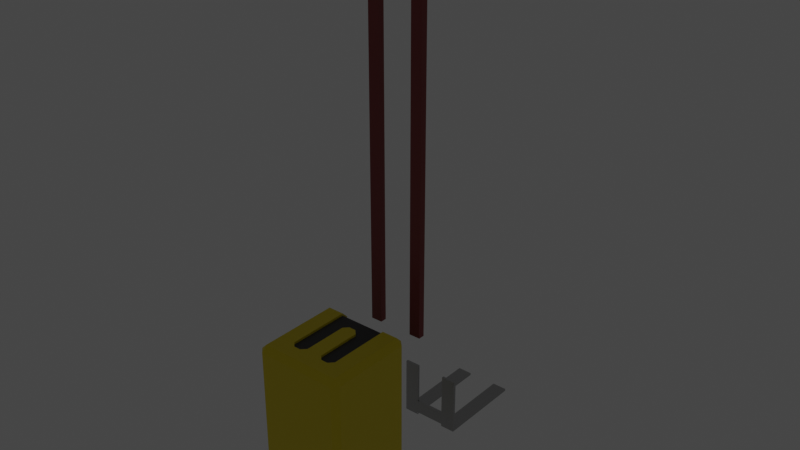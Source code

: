 # Source: Forklift.blend  (saved by Blender 3.4.6; exported with 4.5.12 LTS)
import bpy
from mathutils import Matrix  # noqa: F401  (used for matrix-valued properties, if any)

bpy.ops.wm.read_factory_settings(use_empty=True)
scene = bpy.context.scene
scene.name = 'Scene'

# ---- collections
col_collection = bpy.data.collections.new('Collection'); scene.collection.children.link(col_collection)

# ---- materials (node trees are filled in below, after node groups)
mat_body_material = bpy.data.materials.new('Body Material')
mat_body_material.use_transparent_shadow = False
mat_wheel_material = bpy.data.materials.new('Wheel Material')
mat_wheel_material.use_transparent_shadow = False
mat_fork_material = bpy.data.materials.new('Fork Material')
mat_fork_material.use_transparent_shadow = False
mat_light_material = bpy.data.materials.new('Light Material')
mat_light_material.use_transparent_shadow = False
mat_material = bpy.data.materials.new('Material')
mat_material.use_transparent_shadow = False

# ---- node groups
ng_auto_smooth = bpy.data.node_groups.new('Auto Smooth', 'GeometryNodeTree')
_s = ng_auto_smooth.interface.new_socket(name='Geometry', in_out='OUTPUT', socket_type='NodeSocketGeometry')
_s = ng_auto_smooth.interface.new_socket(name='Geometry', in_out='INPUT', socket_type='NodeSocketGeometry')
_s = ng_auto_smooth.interface.new_socket(name='Angle', in_out='INPUT', socket_type='NodeSocketFloat')
_s.subtype = 'ANGLE'
_s.min_value = 0.0
_s.max_value = 3.142
ng_auto_smooth.is_modifier = True
_N = ng_auto_smooth.nodes; _L = ng_auto_smooth.links
n0 = _N.new('NodeGroupOutput'); n0.name = 'Group Output'; n0.location = (480, -100)
n1 = _N.new('NodeGroupInput'); n1.name = 'Group Input'; n1.location = (-420, -300)
n2 = _N.new('NodeGroupInput'); n2.name = 'Group Input.001'; n2.location = (-60, -100)
n3 = _N.new('GeometryNodeSetShadeSmooth'); n3.name = 'Set Shade Smooth'; n3.location = (120, -100)
n3.domain = 'EDGE'
n4 = _N.new('GeometryNodeSetShadeSmooth'); n4.name = 'Set Shade Smooth.001'; n4.location = (300, -100)
n5 = _N.new('GeometryNodeInputMeshEdgeAngle'); n5.name = 'Edge Angle'; n5.location = (-420, -220)
n6 = _N.new('GeometryNodeInputEdgeSmooth'); n6.name = 'Is Edge Smooth'; n6.location = (-60, -160)
n7 = _N.new('GeometryNodeInputShadeSmooth'); n7.name = 'Is Face Smooth'; n7.location = (-240, -340)
n8 = _N.new('FunctionNodeBooleanMath'); n8.name = 'Boolean Math'; n8.location = (-60, -220)
n9 = _N.new('FunctionNodeCompare'); n9.name = 'Compare'; n9.location = (-240, -180)
n9.operation = 'LESS_EQUAL'
_L.new(n5.outputs[0], n9.inputs[0])
_L.new(n4.outputs[0], n0.inputs[0])
_L.new(n1.outputs[1], n9.inputs[1])
_L.new(n9.outputs[0], n8.inputs[0])
_L.new(n7.outputs[0], n8.inputs[1])
_L.new(n2.outputs[0], n3.inputs[0])
_L.new(n6.outputs[0], n3.inputs[1])
_L.new(n3.outputs[0], n4.inputs[0])
_L.new(n8.outputs[0], n3.inputs[2])
n0.is_active_output = True

# ---- material node trees
mat_body_material.use_nodes = True; mat_body_material.node_tree.nodes.clear()
_N = mat_body_material.node_tree.nodes; _L = mat_body_material.node_tree.links
n0 = _N.new('ShaderNodeBsdfPrincipled'); n0.name = 'Principled BSDF'; n0.location = (10, 300)
n0.distribution = 'GGX'
n0.subsurface_method = 'RANDOM_WALK_SKIN'
n0.inputs[0].default_value = (0.8, 0.6435, 0.0, 1.0)
n0.inputs[3].default_value = 1.45
n0.inputs[27].default_value = (0.0, 0.0, 0.0, 1.0)
n0.inputs[28].default_value = 1.0
n1 = _N.new('ShaderNodeOutputMaterial'); n1.name = 'Material Output'; n1.location = (300, 300)
_L.new(n0.outputs[0], n1.inputs[0])
n1.is_active_output = True
mat_wheel_material.use_nodes = True; mat_wheel_material.node_tree.nodes.clear()
_N = mat_wheel_material.node_tree.nodes; _L = mat_wheel_material.node_tree.links
n0 = _N.new('ShaderNodeBsdfPrincipled'); n0.name = 'Principled BSDF'; n0.location = (10, 300)
n0.distribution = 'GGX'
n0.subsurface_method = 'RANDOM_WALK_SKIN'
n0.inputs[0].default_value = (0.04, 0.04, 0.04, 1.0)
n0.inputs[3].default_value = 1.45
n0.inputs[27].default_value = (0.0, 0.0, 0.0, 1.0)
n0.inputs[28].default_value = 1.0
n1 = _N.new('ShaderNodeOutputMaterial'); n1.name = 'Material Output'; n1.location = (300, 300)
_L.new(n0.outputs[0], n1.inputs[0])
n1.is_active_output = True
mat_fork_material.use_nodes = True; mat_fork_material.node_tree.nodes.clear()
_N = mat_fork_material.node_tree.nodes; _L = mat_fork_material.node_tree.links
n0 = _N.new('ShaderNodeBsdfPrincipled'); n0.name = 'Principled BSDF'; n0.location = (10, 300)
n0.distribution = 'GGX'
n0.subsurface_method = 'RANDOM_WALK_SKIN'
n0.inputs[0].default_value = (0.5225, 0.5225, 0.5225, 1.0)
n0.inputs[1].default_value = 1.0
n0.inputs[3].default_value = 1.45
n0.inputs[27].default_value = (0.0, 0.0, 0.0, 1.0)
n0.inputs[28].default_value = 1.0
n1 = _N.new('ShaderNodeOutputMaterial'); n1.name = 'Material Output'; n1.location = (300, 300)
_L.new(n0.outputs[0], n1.inputs[0])
n1.is_active_output = True
mat_light_material.use_nodes = True; mat_light_material.node_tree.nodes.clear()
_N = mat_light_material.node_tree.nodes; _L = mat_light_material.node_tree.links
n0 = _N.new('ShaderNodeBsdfPrincipled'); n0.name = 'Principled BSDF'; n0.location = (10, 300)
n0.distribution = 'GGX'
n0.subsurface_method = 'RANDOM_WALK_SKIN'
n0.inputs[3].default_value = 1.45
n0.inputs[28].default_value = 1.0
n1 = _N.new('ShaderNodeOutputMaterial'); n1.name = 'Material Output'; n1.location = (300, 300)
_L.new(n0.outputs[0], n1.inputs[0])
n1.is_active_output = True
mat_material.use_nodes = True; mat_material.node_tree.nodes.clear()
_N = mat_material.node_tree.nodes; _L = mat_material.node_tree.links
n0 = _N.new('ShaderNodeBsdfPrincipled'); n0.name = 'Principled BSDF'; n0.location = (10, 300)
n0.distribution = 'GGX'
n0.subsurface_method = 'RANDOM_WALK_SKIN'
n0.inputs[0].default_value = (0.2478, 0.03877, 0.03677, 1.0)
n0.inputs[3].default_value = 1.45
n0.inputs[27].default_value = (0.0, 0.0, 0.0, 1.0)
n0.inputs[28].default_value = 1.0
n1 = _N.new('ShaderNodeOutputMaterial'); n1.name = 'Material Output'; n1.location = (300, 300)
_L.new(n0.outputs[0], n1.inputs[0])
n1.is_active_output = True

# ---- world
world_world = bpy.data.worlds.new('World'); scene.world = world_world
world_world.use_nodes = True; world_world.node_tree.nodes.clear()
_N = world_world.node_tree.nodes; _L = world_world.node_tree.links
n0 = _N.new('ShaderNodeOutputWorld'); n0.name = 'World Output'; n0.location = (300, 300)
n1 = _N.new('ShaderNodeBackground'); n1.name = 'Background'; n1.location = (10, 300)
n1.inputs[0].default_value = (0.05088, 0.05088, 0.05088, 1.0)
_L.new(n1.outputs[0], n0.inputs[0])
n0.is_active_output = True
world_world.color = (0.05088, 0.05088, 0.05088)
world_world.use_sun_shadow = False
world_world.sun_shadow_jitter_overblur = 0.0

# ---- meshes
me_cube_001 = bpy.data.meshes.new('Cube.001')
me_cube_001.from_pydata([(-0.4375, -0.4322, -0.5143), (-0.4375, -0.4947, -0.4518), (-0.5, -0.4322, -0.4518), (-0.4375, 0.4428, -0.5143), (-0.5, 0.4428, -0.4518), (-0.4375, 0.5053, -0.4518), (0.4375, -0.4322, -0.5143), (0.5, -0.4322, -0.4518), (0.4375, -0.4947, -0.4518), (0.4375, 0.4428, -0.5143), (0.4375, 0.5053, -0.4518), (0.5, 0.4428, -0.4518), (0.4375, 0.005297, -0.5143), (-0.4375, 0.005297, -0.5143), (0.5, 0.005297, -0.4518), (0.4375, 0.224, -0.5143), (0.5, 0.224, -0.4518), (0.5, -0.2135, -0.4518), (0.4375, -0.2135, -0.5143), (-0.4375, -0.2135, -0.5143), (-0.4375, 0.224, -0.5143), (-0.5, 0.005297, -0.4518), (-0.5, -0.2135, -0.4518), (-0.5, 0.224, -0.4518), (-1.262e-08, -0.2135, -0.5143), (-0.1094, -0.4322, -0.5143), (-0.1094, -0.2135, -0.5143), (-0.1094, -0.4947, -0.4518), (0.1094, -0.2135, -0.5143), (0.1094, -0.4947, -0.4518), (0.1094, -0.4322, -0.5143), (0.2625, 0.4428, -0.5143), (0.0875, 0.4428, -0.5143), (-0.0875, 0.4428, -0.5143), (-0.2625, 0.4428, -0.5143), (-0.2625, 0.5053, -0.4518), (-0.0875, 0.5053, -0.4518), (0.0875, 0.5053, -0.4518), (0.2625, 0.5053, -0.4518), (0.2625, 0.224, -0.5143), (0.1094, 0.224, -0.5143), (-0.1094, 0.224, -0.5143), (-0.2625, 0.224, -0.5143), (-0.5, 0.1147, -0.4018), (0.5, 0.1147, -0.4018), (0.1094, 0.005297, -0.5143), (-0.1094, 0.005297, -0.5143), (0.5, 0.05998, -0.4018), (0.5, 0.1694, -0.4018), (-0.5, 0.1694, -0.4018), (-0.5, 0.05998, -0.4018), (0.2625, 0.5053, -0.1684), (-0.2625, 0.5053, -0.1684), (0.0875, 0.5053, -0.04964), (0.0875, 0.5053, 0.1371), (-0.0875, 0.5053, -0.04964), (-0.0875, 0.5053, 0.1371), (0.0875, 0.5053, 0.04371), (-0.0875, 0.5053, 0.04371), (-1.694e-08, 0.4428, -0.5143), (-2.037e-09, 0.5053, -0.4518), (-1.694e-08, 0.224, -0.5143), (8.175e-07, 0.005297, -0.5143), (-9.488e-09, 0.5053, -0.04964), (-9.488e-09, 0.5053, 0.1371), (0.04011, 0.5053, -0.01135), (0.05027, 0.5053, -0.0006339), (0.05356, 0.5053, -0.01444), (0.05027, 0.5053, 0.08806), (0.04011, 0.5053, 0.09877), (0.05356, 0.5053, 0.1019), (-0.05027, 0.5053, -0.0006339), (-0.04011, 0.5053, -0.01135), (-0.05356, 0.5053, -0.01444), (-0.04011, 0.5053, 0.09877), (-0.05027, 0.5053, 0.08806), (-0.05356, 0.5053, 0.1019), (0.0615, 0.5053, 0.03584), (0.0615, 0.5053, 0.05159), (0.07216, 0.5053, 0.04371), (-0.0615, 0.5053, 0.05159), (-0.0615, 0.5053, 0.03584), (-0.07216, 0.5053, 0.04371), (-0.007735, 0.5053, -0.02323), (0.007735, 0.5053, -0.02323), (-9.488e-09, 0.5053, -0.0343), (0.007735, 0.5053, 0.1107), (-0.007735, 0.5053, 0.1107), (-9.488e-09, 0.5053, 0.1217), (0.05009, 0.5211, 0.04987), (0.05009, 0.5211, 0.03756), (0.03367, 0.5211, 0.08898), (0.04015, 0.5211, 0.08215), (-0.05009, 0.5211, 0.03756), (-0.05009, 0.5211, 0.04987), (-0.04015, 0.5211, 0.08215), (-0.03367, 0.5211, 0.08898), (0.005707, 0.5211, -0.01182), (-0.005707, 0.5211, -0.01182), (0.04015, 0.5211, 0.005279), (0.03367, 0.5211, -0.001555), (-0.005707, 0.5211, 0.09924), (0.005707, 0.5211, 0.09924), (-0.03367, 0.5211, -0.001555), (-0.04015, 0.5211, 0.005279), (0.0615, 0.5211, 0.05159), (0.0615, 0.5211, 0.03584), (0.04011, 0.5211, 0.09877), (0.05027, 0.5211, 0.08806), (-0.0615, 0.5211, 0.03584), (-0.0615, 0.5211, 0.05159), (-0.05027, 0.5211, 0.08806), (-0.04011, 0.5211, 0.09877), (0.007735, 0.5211, -0.02323), (-0.007735, 0.5211, -0.02323), (0.05027, 0.5211, -0.0006339), (0.04011, 0.5211, -0.01135), (-0.007735, 0.5211, 0.1107), (0.007735, 0.5211, 0.1107), (-0.04011, 0.5211, -0.01135), (-0.05027, 0.5211, -0.0006339), (0.05009, 0.5124, 0.04987), (0.05009, 0.5124, 0.03756), (0.03367, 0.5124, 0.08898), (0.04015, 0.5124, 0.08215), (-0.05009, 0.5124, 0.03756), (-0.05009, 0.5124, 0.04987), (-0.04015, 0.5124, 0.08215), (-0.03367, 0.5124, 0.08898), (0.005707, 0.5124, -0.01182), (-0.005707, 0.5124, -0.01182), (0.04015, 0.5124, 0.005279), (0.03367, 0.5124, -0.001555), (-0.005707, 0.5124, 0.09924), (0.005707, 0.5124, 0.09924), (-0.03367, 0.5124, -0.001555), (-0.04015, 0.5124, 0.005279), (-1.293e-08, 0.5053, 0.6227), (0.2148, 0.5053, 0.6227), (0.0875, 0.5053, 0.6227), (-0.0875, 0.5053, 0.6227), (0.5, 0.4428, 0.6227), (-0.2148, 0.5053, 0.6227), (0.1918, 0.5053, 0.6227), (-0.4375, 0.5053, 0.6227), (0.4375, 0.5053, 0.6227), (-0.5, 0.4428, 0.6227), (-0.3267, 0.5053, 0.6227), (0.3267, 0.5053, 0.6227), (-0.1918, 0.5053, 0.6227), (0.5, -0.4322, 0.6227), (0.4375, -0.4947, 0.6227), (-0.5, -0.4322, 0.6227), (-0.4375, -0.4947, 0.6227), (-0.4375, -0.4947, 1.423), (-0.4375, -0.4322, 1.486), (-0.5, -0.4322, 1.423), (-0.4375, 0.4428, 1.486), (-0.4375, 0.5053, 1.423), (-0.5, 0.4428, 1.423), (0.4375, -0.4322, 1.486), (0.4375, -0.4947, 1.423), (0.5, -0.4322, 1.423), (0.4375, 0.4428, 1.486), (0.5, 0.4428, 1.423), (0.4375, 0.5053, 1.423), (-0.2625, 0.4428, 1.486), (0.2625, 0.4428, 1.486), (0.2625, 0.5053, 1.423), (-0.2625, 0.5053, 1.423), (0.2625, -0.4322, 1.486), (0.0875, -0.4322, 1.486), (-0.0875, -0.4322, 1.486), (-0.2625, -0.4322, 1.486), (-0.2625, -0.4947, 1.423), (-0.0875, -0.4947, 1.423), (0.0875, -0.4947, 1.423), (0.2625, -0.4947, 1.423), (-0.4375, -0.2864, 1.486), (-0.4375, 0.297, 1.486), (-0.5, 0.297, 1.423), (-0.5, -0.2864, 1.423), (0.4375, 0.297, 1.486), (0.4375, -0.2864, 1.486), (0.5, -0.2864, 1.423), (0.5, 0.297, 1.423), (0.2625, 0.297, 1.486), (-0.2625, 0.297, 1.486), (-0.2625, 0.4428, 1.461), (-0.0875, 0.4428, 1.461), (0.0875, 0.4428, 1.461), (0.2625, 0.4428, 1.461), (0.2625, 0.5053, 1.398), (0.0875, 0.5053, 1.398), (-0.0875, 0.5053, 1.398), (-0.2625, 0.5053, 1.398), (0.2625, 0.297, 1.461), (-0.2625, 0.297, 1.461), (0.2625, -0.2364, 1.486), (0.2125, -0.2864, 1.486), (0.2625, -0.3364, 1.486), (0.3125, -0.2864, 1.486), (0.0875, 0.247, 1.486), (0.0375, 0.297, 1.486), (0.1375, -0.2864, 1.486), (0.0875, -0.2364, 1.486), (0.0375, -0.2864, 1.486), (0.0875, -0.3364, 1.486), (-0.0375, 0.297, 1.486), (-0.0875, 0.247, 1.486), (-0.0875, -0.2364, 1.486), (-0.1375, -0.2864, 1.486), (-0.0875, -0.3364, 1.486), (-0.0375, -0.2864, 1.486), (-0.2125, -0.2864, 1.486), (-0.2625, -0.2364, 1.486), (-0.3125, -0.2864, 1.486), (-0.2625, -0.3364, 1.486), (0.2125, -0.2864, 1.461), (0.2625, -0.2364, 1.461), (0.0375, 0.297, 1.461), (0.0875, 0.247, 1.461), (0.1375, 0.297, 1.461), (0.0875, 0.347, 1.461), (0.0875, -0.2364, 1.461), (0.1375, -0.2864, 1.461), (-0.0875, 0.247, 1.461), (-0.0375, 0.297, 1.461), (-0.0875, 0.347, 1.461), (-0.1375, 0.297, 1.461), (-0.1375, -0.2864, 1.461), (-0.0875, -0.2364, 1.461), (-0.2625, -0.2364, 1.461), (-0.2125, -0.2864, 1.461), (0.2625, 0.5053, 1.115), (-0.2625, 0.5053, 1.115), (0.2625, 0.5053, 0.9732), (-0.2625, 0.5053, 0.9732), (-2.037e-09, 0.4428, 1.461), (-1.694e-08, 0.5053, 1.398), (-1.293e-08, 0.5053, 0.7198), (0.2148, 0.5053, 0.7198), (0.0875, 0.5053, 0.7198), (-0.0875, 0.5053, 0.7198), (0.5, 0.4428, 0.7198), (-0.2148, 0.5053, 0.7198), (0.1918, 0.5053, 0.7198), (-0.4375, 0.5053, 0.7198), (0.4375, 0.5053, 0.7198), (-0.5, 0.4428, 0.7198), (-0.3267, 0.5053, 0.7198), (0.3267, 0.5053, 0.7198), (-0.1918, 0.5053, 0.7198), (0.5, -0.4322, 0.7198), (0.4375, -0.4947, 0.7198), (-0.5, -0.4322, 0.7198), (-0.4375, -0.4947, 0.7198), (0.2625, 0.5053, 0.583), (0.2228, 0.5053, 0.6227), (0.2625, 0.5053, 0.6624), (0.3022, 0.5053, 0.6227), (0.2566, 0.5053, 0.6025), (0.2684, 0.5053, 0.6025), (0.2625, 0.5053, 0.6137), (0.2423, 0.5053, 0.6286), (0.2423, 0.5053, 0.6168), (0.2535, 0.5053, 0.6227), (0.2684, 0.5053, 0.6429), (0.2566, 0.5053, 0.6429), (0.2625, 0.5053, 0.6317), (0.2827, 0.5053, 0.6168), (0.2827, 0.5053, 0.6286), (0.2715, 0.5053, 0.6227), (-0.3022, 0.5053, 0.6227), (-0.2625, 0.5053, 0.6624), (-0.2228, 0.5053, 0.6227), (-0.2625, 0.5053, 0.583), (-0.2827, 0.5053, 0.6286), (-0.2827, 0.5053, 0.6168), (-0.2715, 0.5053, 0.6227), (-0.2566, 0.5053, 0.6429), (-0.2684, 0.5053, 0.6429), (-0.2625, 0.5053, 0.6317), (-0.2423, 0.5053, 0.6168), (-0.2423, 0.5053, 0.6286), (-0.2535, 0.5053, 0.6227), (-0.2684, 0.5053, 0.6025), (-0.2566, 0.5053, 0.6025), (-0.2625, 0.5053, 0.6137), (0.3022, 0.5053, 0.7198), (0.2625, 0.5053, 0.6801), (0.2228, 0.5053, 0.7198), (0.2625, 0.5053, 0.7595), (0.2827, 0.5053, 0.7139), (0.2827, 0.5053, 0.7257), (0.2715, 0.5053, 0.7198), (0.2566, 0.5053, 0.6996), (0.2684, 0.5053, 0.6996), (0.2625, 0.5053, 0.7108), (0.2423, 0.5053, 0.7257), (0.2423, 0.5053, 0.7139), (0.2535, 0.5053, 0.7198), (0.2684, 0.5053, 0.74), (0.2566, 0.5053, 0.74), (0.2625, 0.5053, 0.7287), (-0.2625, 0.5053, 0.7595), (-0.2228, 0.5053, 0.7198), (-0.2625, 0.5053, 0.6801), (-0.3022, 0.5053, 0.7198), (-0.2566, 0.5053, 0.74), (-0.2684, 0.5053, 0.74), (-0.2625, 0.5053, 0.7287), (-0.2423, 0.5053, 0.7139), (-0.2423, 0.5053, 0.7257), (-0.2535, 0.5053, 0.7198), (-0.2684, 0.5053, 0.6996), (-0.2566, 0.5053, 0.6996), (-0.2625, 0.5053, 0.7108), (-0.2827, 0.5053, 0.7257), (-0.2827, 0.5053, 0.7139), (-0.2715, 0.5053, 0.7198)], [], [(8, 151, 153, 1, 27, 29), (11, 141, 150, 7, 17, 14, 47, 44, 48, 16), (2, 152, 146, 4, 23, 49, 43, 50, 21, 22), (0, 1, 2), (3, 4, 5), (6, 7, 8), (9, 10, 11), (3, 20, 23, 4), (1, 153, 152, 2), (34, 3, 5, 35), (6, 18, 17, 7), (29, 30, 6, 8), (31, 9, 15, 39), (13, 46, 26, 19), (16, 15, 9, 11), (17, 18, 12, 14), (25, 27, 1, 0), (21, 13, 19, 22), (22, 19, 0, 2), (26, 25, 0, 19), (30, 28, 18, 6), (30, 29, 27, 25), (3, 34, 42, 20), (34, 33, 41, 42), (59, 32, 40, 61), (32, 31, 39, 40), (9, 31, 38, 10), (31, 32, 37, 38), (59, 33, 36, 60), (33, 34, 35, 36), (5, 144, 147), (10, 148, 145), (260, 271, 267, 259, 290, 297, 293, 289, 251, 148), (251, 289, 294, 302, 292, 236, 234, 192), (54, 139, 143), (64, 137, 139, 54), (28, 45, 12, 18), (61, 40, 45, 62), (26, 46, 62, 45, 28, 24), (35, 52, 55, 36), (60, 63, 53, 37), (37, 53, 51, 38), (57, 54, 143, 138), (120, 71, 81, 109), (86, 118, 117, 87), (67, 66, 77, 79, 57, 53), (116, 65, 84, 113), (88, 87, 74, 76, 56, 64), (80, 110, 109, 81), (138, 241, 291, 300, 296, 290, 259, 268, 264, 258), (110, 80, 75, 111), (147, 250, 308, 319, 315, 307, 274, 281, 277, 273), (73, 72, 83, 85, 63, 55), (79, 78, 68, 70, 54, 57), (118, 86, 69, 107), (82, 81, 71, 73, 55, 58), (36, 55, 63, 60), (41, 61, 62, 46), (56, 140, 137, 64), (32, 59, 60, 37), (33, 59, 61, 41), (65, 116, 115, 66), (76, 75, 80, 82, 58, 56), (85, 84, 65, 67, 53, 63), (70, 69, 86, 88, 64, 54), (65, 66, 67), (68, 69, 70), (71, 72, 73), (74, 75, 76), (77, 78, 79), (80, 81, 82), (83, 84, 85), (86, 87, 88), (71, 120, 119, 72), (74, 112, 111, 75), (68, 108, 107, 69), (108, 68, 78, 105), (115, 106, 77, 66), (112, 74, 87, 117), (83, 114, 113, 84), (114, 83, 72, 119), (77, 106, 105, 78), (102, 91, 123, 134), (90, 89, 105, 106), (92, 91, 107, 108), (94, 93, 109, 110), (96, 95, 111, 112), (98, 97, 113, 114), (100, 99, 115, 116), (102, 101, 117, 118), (104, 103, 119, 120), (97, 100, 116, 113), (99, 90, 106, 115), (89, 92, 108, 105), (91, 102, 118, 107), (103, 98, 114, 119), (93, 104, 120, 109), (101, 96, 112, 117), (95, 94, 110, 111), (121, 122, 131, 132, 129, 130, 135, 136, 125, 126, 127, 128, 133, 134, 123, 124), (97, 98, 130, 129), (98, 103, 135, 130), (99, 100, 132, 131), (104, 93, 125, 136), (101, 102, 134, 133), (96, 101, 133, 128), (103, 104, 136, 135), (89, 90, 122, 121), (94, 95, 127, 126), (100, 97, 129, 132), (91, 92, 124, 123), (90, 99, 131, 122), (93, 94, 126, 125), (92, 89, 121, 124), (95, 96, 128, 127), (145, 141, 11, 10), (146, 144, 5, 4), (142, 149, 56, 58), (149, 140, 56), (150, 151, 8, 7), (187, 215, 232, 197), (188, 195, 169, 166), (154, 155, 156), (157, 158, 159), (160, 161, 162), (163, 164, 165), (179, 157, 159, 180), (158, 247, 249, 159), (167, 163, 165, 168), (164, 244, 248, 165), (183, 160, 162, 184), (161, 254, 253, 162), (173, 155, 154, 174), (160, 170, 177, 161), (170, 171, 176, 177), (171, 172, 175, 176), (172, 173, 174, 175), (157, 166, 169, 158), (166, 187, 197, 188), (168, 192, 191, 167), (202, 205, 224, 221), (182, 186, 198, 201, 183), (210, 209, 226, 231), (217, 216, 178, 155, 173), (183, 201, 200, 170, 160), (214, 211, 230, 233), (208, 203, 220, 227), (202, 203, 208, 209, 210, 213, 206, 205), (207, 206, 213, 212, 172, 171), (163, 167, 186, 182), (204, 199, 218, 225), (163, 182, 185, 164), (182, 183, 184, 185), (155, 178, 181, 156), (178, 179, 180, 181), (166, 157, 179, 187), (196, 222, 221, 224, 225, 218, 219), (188, 189, 194, 195), (238, 190, 193, 239), (190, 191, 192, 193), (226, 229, 197, 232, 233, 230, 231), (189, 188, 197, 229, 228), (190, 238, 189, 228, 227, 220, 223), (191, 190, 223, 222, 196), (187, 179, 178, 216, 215), (186, 167, 191, 196), (200, 199, 204, 207, 171, 170), (212, 211, 214, 217, 173, 172), (235, 195, 194, 243, 252), (198, 199, 200, 201), (204, 205, 206, 207), (210, 211, 212, 213), (214, 215, 216, 217), (220, 221, 222, 223), (226, 227, 228, 229), (198, 219, 218, 199), (230, 211, 210, 231), (204, 225, 224, 205), (226, 209, 208, 227), (202, 221, 220, 203), (214, 233, 232, 215), (198, 186, 196, 219), (237, 235, 252, 245), (189, 238, 239, 194), (305, 310, 318, 308, 250, 195, 235, 237), (248, 251, 192, 168, 165), (245, 306, 313, 309, 305, 237), (242, 240, 239, 193), (241, 246, 234, 236), (250, 247, 158, 169, 195), (292, 303, 299, 291, 241, 236), (246, 242, 193, 192, 234), (240, 243, 194, 239), (253, 244, 164, 185, 184, 162), (256, 254, 161, 177, 176, 175, 174, 154), (255, 256, 154, 156), (249, 255, 156, 181, 180, 159), (150, 141, 244, 253), (145, 248, 244, 141), (148, 251, 248, 145), (52, 276, 287, 283, 275, 142, 58, 55), (10, 38, 51, 257, 262, 270, 260, 148), (143, 246, 241, 138), (139, 242, 246, 143), (137, 240, 242, 139), (140, 243, 240, 137), (149, 252, 243, 140), (142, 245, 252, 149), (35, 5, 147, 273, 278, 286, 276, 52), (275, 284, 280, 274, 307, 316, 312, 306, 245, 142), (144, 247, 250, 147), (146, 249, 247, 144), (146, 152, 255, 249), (152, 153, 256, 255), (153, 151, 254, 256), (151, 150, 253, 254), (257, 261, 263, 262), (261, 265, 266, 263), (258, 264, 266, 265), (264, 268, 269, 266), (259, 267, 269, 268), (267, 271, 272, 269), (260, 270, 272, 271), (270, 262, 263, 272), (263, 266, 269, 272), (273, 277, 279, 278), (277, 281, 282, 279), (274, 280, 282, 281), (280, 284, 285, 282), (275, 283, 285, 284), (283, 287, 288, 285), (276, 286, 288, 287), (286, 278, 279, 288), (279, 282, 285, 288), (289, 293, 295, 294), (293, 297, 298, 295), (290, 296, 298, 297), (296, 300, 301, 298), (291, 299, 301, 300), (299, 303, 304, 301), (292, 302, 304, 303), (302, 294, 295, 304), (295, 298, 301, 304), (305, 309, 311, 310), (309, 313, 314, 311), (306, 312, 314, 313), (312, 316, 317, 314), (307, 315, 317, 316), (315, 319, 320, 317), (308, 318, 320, 319), (318, 310, 311, 320), (311, 314, 317, 320), (53, 57, 138, 258, 265, 261, 257, 51)])
me_cube_001.polygons.foreach_set('use_smooth', [True] * 253)
me_cube_001.polygons.foreach_set('material_index', [0, 0, 0, 0, 0, 0, 0, 0, 0, 0, 0, 0, 0, 0, 0, 0, 0, 0, 0, 0, 0, 0, 0, 0, 0, 0, 0, 1, 1, 1, 0, 0, 0, 0, 1, 1, 0, 0, 0, 1, 1, 1, 1, 2, 2, 1, 2, 1, 2, 0, 2, 0, 1, 1, 2, 1, 1, 0, 1, 1, 0, 2, 1, 1, 1, 1, 1, 1, 1, 1, 1, 1, 1, 2, 2, 2, 2, 2, 2, 2, 2, 2, 2, 2, 2, 2, 2, 2, 2, 2, 2, 2, 2, 2, 2, 2, 2, 2, 2, 3, 2, 2, 2, 2, 2, 2, 2, 2, 2, 2, 2, 2, 2, 2, 2, 0, 0, 1, 1, 0, 0, 0, 0, 0, 0, 0, 0, 0, 0, 0, 0, 0, 0, 0, 0, 0, 0, 0, 0, 0, 0, 0, 0, 0, 0, 0, 0, 0, 0, 0, 0, 0, 0, 0, 0, 0, 1, 1, 1, 1, 1, 1, 1, 1, 0, 0, 0, 0, 1, 0, 0, 0, 0, 1, 1, 0, 0, 0, 0, 0, 0, 0, 1, 1, 0, 0, 1, 1, 1, 0, 1, 1, 1, 0, 0, 0, 0, 0, 0, 0, 1, 0, 0, 0, 0, 0, 0, 0, 0, 0, 0, 0, 0, 0, 0, 0, 0, 0, 0, 0, 0, 0, 0, 0, 0, 0, 0, 0, 0, 0, 0, 0, 0, 0, 0, 0, 0, 0, 0, 0, 0, 0, 0, 0, 0, 0, 0, 0, 0, 0, 0, 0, 1])
_uv = me_cube_001.uv_layers.new(name='UVMap')
_uv.uv.foreach_set('vector', [0.3906, 0.7656, 0.5273, 0.7656, 0.5273, 0.9844, 0.3906, 0.9844, 0.3906, 0.9023, 0.3906, 0.8477, 0.3906, 0.5156, 0.5273, 0.5156, 0.5273, 0.7344, 0.3906, 0.7344, 0.3906, 0.6797, 0.3906, 0.625, 0.3906, 0.6113, 0.3906, 0.5977, 0.3906, 0.584, 0.3906, 0.5703, 0.3906, 0.01562, 0.5273, 0.01562, 0.5273, 0.2344, 0.3906, 0.2344, 0.3906, 0.1797, 0.3906, 0.166, 0.3906, 0.1523, 0.3906, 0.1387, 0.3906, 0.125, 0.3906, 0.07031, 0.1406, 0.7344, 0.1406, 0.75, 0.125, 0.7344, 0.1406, 0.5156, 0.125, 0.5156, 0.1406, 0.5, 0.3594, 0.7344, 0.375, 0.7344, 0.3594, 0.75, 0.3594, 0.5156, 0.3594, 0.5, 0.375, 0.5156, 0.1406, 0.5156, 0.1406, 0.5703, 0.125, 0.5703, 0.125, 0.5156, 0.3906, 0.0, 0.5273, 0.0, 0.5273, 0.01562, 0.3906, 0.01562, 0.1844, 0.5156, 0.1406, 0.5156, 0.1406, 0.5, 0.1844, 0.5, 0.3594, 0.7344, 0.3594, 0.6797, 0.3906, 0.6797, 0.3906, 0.7344, 0.2773, 0.75, 0.2773, 0.7344, 0.3594, 0.7344, 0.3594, 0.75, 0.3156, 0.5156, 0.3594, 0.5156, 0.3594, 0.5703, 0.3156, 0.5703, 0.1406, 0.625, 0.2227, 0.625, 0.2227, 0.6797, 0.1406, 0.6797, 0.3906, 0.5703, 0.3594, 0.5703, 0.3594, 0.5156, 0.3906, 0.5156, 0.3906, 0.6797, 0.3594, 0.6797, 0.3594, 0.625, 0.3906, 0.625, 0.2227, 0.7344, 0.2227, 0.75, 0.1406, 0.75, 0.1406, 0.7344, 0.125, 0.625, 0.1406, 0.625, 0.1406, 0.6797, 0.125, 0.6797, 0.125, 0.6797, 0.1406, 0.6797, 0.1406, 0.7344, 0.125, 0.7344, 0.2227, 0.6797, 0.2227, 0.7344, 0.1406, 0.7344, 0.1406, 0.6797, 0.2773, 0.7344, 0.2773, 0.6797, 0.3594, 0.6797, 0.3594, 0.7344, 0.2773, 0.7344, 0.2773, 0.75, 0.2227, 0.75, 0.2227, 0.7344, 0.1406, 0.5156, 0.1844, 0.5156, 0.1844, 0.5703, 0.1406, 0.5703, 0.1844, 0.5156, 0.2281, 0.5156, 0.2281, 0.5703, 0.1844, 0.5703, 0.25, 0.5156, 0.2719, 0.5156, 0.2719, 0.5703, 0.25, 0.5703, 0.2719, 0.5156, 0.3156, 0.5156, 0.3156, 0.5703, 0.2719, 0.5703, 0.3594, 0.5156, 0.3156, 0.5156, 0.3156, 0.5, 0.3594, 0.5, 0.3156, 0.5156, 0.2719, 0.5156, 0.2719, 0.5, 0.3156, 0.5, 0.25, 0.5156, 0.2281, 0.5156, 0.2281, 0.5, 0.25, 0.5, 0.2281, 0.5156, 0.1844, 0.5156, 0.1844, 0.5, 0.2281, 0.5, 0.3906, 0.2656, 0.5273, 0.2656, 0.5292, 0.2933, 0.3906, 0.4844, 0.5292, 0.4567, 0.5273, 0.4844, 0.4996, 0.4627, 0.476, 0.4675, 0.4587, 0.4711, 0.4516, 0.4725, 0.4516, 0.4725, 0.4587, 0.4711, 0.476, 0.4675, 0.4996, 0.4627, 0.5292, 0.4567, 0.5292, 0.4567, 0.5292, 0.4567, 0.4996, 0.4627, 0.4768, 0.4674, 0.4603, 0.4707, 0.4533, 0.4722, 0.4625, 0.4703, 0.5115, 0.4604, 0.6094, 0.4406, 0.4969, 0.4313, 0.5489, 0.4154, 0.5056, 0.4486, 0.4896, 0.4167, 0.5449, 0.3974, 0.5489, 0.4154, 0.4969, 0.4313, 0.2773, 0.6797, 0.2773, 0.625, 0.3594, 0.625, 0.3594, 0.6797, 0.25, 0.5703, 0.2719, 0.5703, 0.2773, 0.625, 0.25, 0.625, 0.2227, 0.6797, 0.2227, 0.625, 0.25, 0.625, 0.2773, 0.625, 0.2773, 0.6797, 0.25, 0.6797, 0.1844, 0.5, 0.326, 0.4365, 0.3552, 0.451, 0.2281, 0.5, 0.25, 0.5, 0.3698, 0.4583, 0.3844, 0.4656, 0.2719, 0.5, 0.2719, 0.5, 0.3844, 0.4656, 0.4135, 0.4802, 0.3156, 0.5, 0.4406, 0.4484, 0.4969, 0.4313, 0.5056, 0.4486, 0.4565, 0.4643, 0.3818, 0.4446, 0.3818, 0.4446, 0.4158, 0.4317, 0.4146, 0.4322, 0.4754, 0.4236, 0.4754, 0.4236, 0.4735, 0.4203, 0.4737, 0.4207, 0.3935, 0.4599, 0.4015, 0.4569, 0.4313, 0.4475, 0.4387, 0.4465, 0.4406, 0.4484, 0.3844, 0.4656, 0.3934, 0.458, 0.3934, 0.458, 0.3862, 0.4538, 0.3866, 0.454, 0.4797, 0.4201, 0.4735, 0.4203, 0.4696, 0.4134, 0.4706, 0.4104, 0.4823, 0.4021, 0.4896, 0.4167, 0.4288, 0.4268, 0.4288, 0.4268, 0.4146, 0.4322, 0.4158, 0.4317, 0.4565, 0.4643, 0.4565, 0.4643, 0.4557, 0.4657, 0.4537, 0.4691, 0.4522, 0.4715, 0.4516, 0.4725, 0.4516, 0.4725, 0.4522, 0.4715, 0.4537, 0.4691, 0.4557, 0.4657, 0.4288, 0.4268, 0.4288, 0.4268, 0.4681, 0.4108, 0.4616, 0.4144, 0.5292, 0.2933, 0.5292, 0.2933, 0.4727, 0.3385, 0.4278, 0.3745, 0.3947, 0.4009, 0.3811, 0.4117, 0.3811, 0.4117, 0.3947, 0.4009, 0.4278, 0.3745, 0.4727, 0.3385, 0.3719, 0.4478, 0.3764, 0.4482, 0.3833, 0.4521, 0.3796, 0.4549, 0.3698, 0.4583, 0.3552, 0.451, 0.4387, 0.4465, 0.4441, 0.4435, 0.4739, 0.4341, 0.4827, 0.432, 0.4969, 0.4313, 0.4406, 0.4484, 0.4754, 0.4236, 0.4754, 0.4236, 0.4842, 0.4309, 0.4793, 0.4304, 0.4207, 0.4285, 0.4146, 0.4322, 0.3818, 0.4446, 0.3719, 0.4478, 0.3552, 0.451, 0.4187, 0.4266, 0.2281, 0.5, 0.3552, 0.451, 0.3698, 0.4583, 0.25, 0.5, 0.2281, 0.5703, 0.25, 0.5703, 0.25, 0.625, 0.2227, 0.625, 0.4823, 0.4021, 0.541, 0.3795, 0.5449, 0.3974, 0.4896, 0.4167, 0.2719, 0.5156, 0.25, 0.5156, 0.25, 0.5, 0.2719, 0.5, 0.2281, 0.5156, 0.25, 0.5156, 0.25, 0.5703, 0.2281, 0.5703, 0.3934, 0.458, 0.3912, 0.4601, 0.4015, 0.4569, 0.4015, 0.4569, 0.4706, 0.4104, 0.4616, 0.4144, 0.4288, 0.4268, 0.4207, 0.4285, 0.4187, 0.4266, 0.4823, 0.4021, 0.3796, 0.4549, 0.3866, 0.454, 0.3934, 0.458, 0.3935, 0.4599, 0.3844, 0.4656, 0.3698, 0.4583, 0.4827, 0.432, 0.4793, 0.4304, 0.4754, 0.4236, 0.4797, 0.4201, 0.4896, 0.4167, 0.4969, 0.4313, 0.3934, 0.458, 0.3961, 0.4595, 0.3935, 0.4599, 0.4739, 0.4341, 0.4842, 0.4309, 0.4827, 0.432, 0.3818, 0.4446, 0.3705, 0.4489, 0.3719, 0.4478, 0.4696, 0.4134, 0.4681, 0.4108, 0.4706, 0.4104, 0.4313, 0.4475, 0.443, 0.4438, 0.4387, 0.4465, 0.4288, 0.4268, 0.4158, 0.4317, 0.4207, 0.4285, 0.3833, 0.4521, 0.3862, 0.4538, 0.3796, 0.4549, 0.4754, 0.4236, 0.4737, 0.4207, 0.4797, 0.4201, 0.3818, 0.4446, 0.3818, 0.4446, 0.3764, 0.4482, 0.3705, 0.4489, 0.4696, 0.4134, 0.4696, 0.4134, 0.4616, 0.4144, 0.4681, 0.4108, 0.4739, 0.4341, 0.4739, 0.4341, 0.4793, 0.4304, 0.4842, 0.4309, 0.4739, 0.4341, 0.4739, 0.4341, 0.443, 0.4438, 0.4441, 0.4435, 0.4015, 0.4569, 0.4313, 0.4475, 0.4313, 0.4475, 0.4015, 0.4569, 0.4696, 0.4134, 0.4696, 0.4134, 0.4737, 0.4207, 0.4735, 0.4203, 0.3833, 0.4521, 0.3833, 0.4521, 0.3866, 0.454, 0.3862, 0.4538, 0.3833, 0.4521, 0.3833, 0.4521, 0.3705, 0.4489, 0.3764, 0.4482, 0.4313, 0.4475, 0.4324, 0.4472, 0.4441, 0.4435, 0.443, 0.4438, 0.4689, 0.4253, 0.4699, 0.4317, 0.4699, 0.4317, 0.4689, 0.4253, 0.4314, 0.4458, 0.4414, 0.4427, 0.4441, 0.4435, 0.4313, 0.4475, 0.4664, 0.4341, 0.4699, 0.4317, 0.4793, 0.4304, 0.4739, 0.4341, 0.4284, 0.4287, 0.4175, 0.4328, 0.4146, 0.4322, 0.4288, 0.4268, 0.4617, 0.4182, 0.4565, 0.4189, 0.4616, 0.4144, 0.4696, 0.4134, 0.3899, 0.4502, 0.3923, 0.4516, 0.3866, 0.454, 0.3833, 0.4521, 0.4003, 0.4542, 0.4055, 0.4535, 0.4015, 0.4569, 0.3934, 0.458, 0.4689, 0.4253, 0.4676, 0.4229, 0.4735, 0.4203, 0.4754, 0.4236, 0.3904, 0.4436, 0.3869, 0.4459, 0.3764, 0.4482, 0.3818, 0.4446, 0.3923, 0.4516, 0.4003, 0.4542, 0.3934, 0.458, 0.3866, 0.454, 0.4055, 0.4535, 0.4314, 0.4458, 0.4313, 0.4475, 0.4015, 0.4569, 0.4414, 0.4427, 0.4664, 0.4341, 0.4739, 0.4341, 0.4441, 0.4435, 0.4699, 0.4317, 0.4689, 0.4253, 0.4754, 0.4236, 0.4793, 0.4304, 0.3869, 0.4459, 0.3899, 0.4502, 0.3833, 0.4521, 0.3764, 0.4482, 0.4175, 0.4328, 0.3904, 0.4436, 0.3818, 0.4446, 0.4146, 0.4322, 0.4676, 0.4229, 0.4617, 0.4182, 0.4696, 0.4134, 0.4735, 0.4203, 0.4565, 0.4189, 0.4284, 0.4287, 0.4288, 0.4268, 0.4616, 0.4144, 0.4414, 0.4427, 0.4314, 0.4458, 0.4055, 0.4535, 0.4003, 0.4542, 0.3923, 0.4516, 0.3899, 0.4502, 0.3869, 0.4459, 0.3904, 0.4436, 0.4175, 0.4328, 0.4284, 0.4287, 0.4565, 0.4189, 0.4617, 0.4182, 0.4676, 0.4229, 0.4689, 0.4253, 0.4699, 0.4317, 0.4664, 0.4341, 0.3923, 0.4516, 0.3899, 0.4502, 0.3899, 0.4502, 0.3923, 0.4516, 0.3899, 0.4502, 0.3869, 0.4459, 0.3869, 0.4459, 0.3899, 0.4502, 0.4055, 0.4535, 0.4003, 0.4542, 0.4003, 0.4542, 0.4055, 0.4535, 0.3904, 0.4436, 0.4175, 0.4328, 0.4175, 0.4328, 0.3904, 0.4436, 0.4676, 0.4229, 0.4689, 0.4253, 0.4689, 0.4253, 0.4676, 0.4229, 0.4617, 0.4182, 0.4676, 0.4229, 0.4676, 0.4229, 0.4617, 0.4182, 0.3869, 0.4459, 0.3904, 0.4436, 0.3904, 0.4436, 0.3869, 0.4459, 0.4414, 0.4427, 0.4314, 0.4458, 0.4314, 0.4458, 0.4414, 0.4427, 0.4284, 0.4287, 0.4565, 0.4189, 0.4565, 0.4189, 0.4284, 0.4287, 0.4003, 0.4542, 0.3923, 0.4516, 0.3923, 0.4516, 0.4003, 0.4542, 0.4699, 0.4317, 0.4664, 0.4341, 0.4664, 0.4341, 0.4699, 0.4317, 0.4314, 0.4458, 0.4055, 0.4535, 0.4055, 0.4535, 0.4314, 0.4458, 0.4175, 0.4328, 0.4284, 0.4287, 0.4284, 0.4287, 0.4175, 0.4328, 0.4664, 0.4341, 0.4414, 0.4427, 0.4414, 0.4427, 0.4664, 0.4341, 0.4565, 0.4189, 0.4617, 0.4182, 0.4617, 0.4182, 0.4565, 0.4189, 0.5273, 0.4844, 0.5273, 0.5156, 0.3906, 0.5156, 0.3906, 0.4844, 0.5273, 0.2344, 0.5273, 0.2656, 0.3906, 0.2656, 0.3906, 0.2344, 0.4028, 0.4107, 0.4736, 0.3847, 0.4823, 0.4021, 0.4187, 0.4266, 0.4736, 0.3847, 0.541, 0.3795, 0.4823, 0.4021, 0.5273, 0.7344, 0.5273, 0.7656, 0.3906, 0.7656, 0.3906, 0.7344, 0.8156, 0.5885, 0.8156, 0.6552, 0.8156, 0.6552, 0.8156, 0.5885, 0.625, 0.3094, 0.6094, 0.3094, 0.6094, 0.3094, 0.625, 0.3094, 0.6094, 0.0, 0.625, 0.01562, 0.6094, 0.01562, 0.625, 0.2344, 0.6094, 0.25, 0.6094, 0.2344, 0.625, 0.7656, 0.6094, 0.7656, 0.6094, 0.75, 0.625, 0.4844, 0.6094, 0.5, 0.6094, 0.4844, 0.625, 0.1615, 0.625, 0.2344, 0.6094, 0.2344, 0.6094, 0.1615, 0.6094, 0.2656, 0.5273, 0.2656, 0.5273, 0.2344, 0.6094, 0.2344, 0.625, 0.4406, 0.625, 0.4844, 0.6094, 0.4844, 0.6094, 0.4406, 0.6094, 0.5156, 0.5273, 0.5156, 0.5273, 0.4844, 0.6094, 0.4844, 0.6406, 0.6615, 0.6406, 0.7344, 0.6094, 0.7344, 0.6094, 0.6615, 0.6094, 0.7656, 0.5273, 0.7656, 0.5273, 0.7344, 0.6094, 0.7344, 0.625, 0.9406, 0.625, 0.9844, 0.6094, 0.9844, 0.6094, 0.9406, 0.625, 0.7656, 0.625, 0.8094, 0.6094, 0.8094, 0.6094, 0.7656, 0.625, 0.8094, 0.625, 0.8531, 0.6094, 0.8531, 0.6094, 0.8094, 0.625, 0.8531, 0.625, 0.8969, 0.6094, 0.8969, 0.6094, 0.8531, 0.625, 0.8969, 0.625, 0.9406, 0.6094, 0.9406, 0.6094, 0.8969, 0.625, 0.2656, 0.625, 0.3094, 0.6094, 0.3094, 0.6094, 0.2656, 0.8156, 0.5156, 0.8156, 0.5885, 0.8156, 0.5885, 0.8156, 0.5156, 0.6094, 0.4406, 0.6094, 0.4406, 0.625, 0.4406, 0.6844, 0.5156, 0.7281, 0.5948, 0.7281, 0.6552, 0.7281, 0.6552, 0.7281, 0.5948, 0.6406, 0.5885, 0.6844, 0.5885, 0.6844, 0.6552, 0.6719, 0.6615, 0.6406, 0.6615, 0.7719, 0.6552, 0.7719, 0.5948, 0.7719, 0.5948, 0.7719, 0.6552, 0.8156, 0.6865, 0.8281, 0.6615, 0.8594, 0.6615, 0.8594, 0.7344, 0.8156, 0.7344, 0.6406, 0.6615, 0.6719, 0.6615, 0.6844, 0.6865, 0.6844, 0.7344, 0.6406, 0.7344, 0.8031, 0.6615, 0.7844, 0.6615, 0.7844, 0.6615, 0.8031, 0.6615, 0.7594, 0.5885, 0.7406, 0.5885, 0.7406, 0.5885, 0.7594, 0.5885, 0.7281, 0.5948, 0.7406, 0.5885, 0.7594, 0.5885, 0.7719, 0.5948, 0.7719, 0.6552, 0.7594, 0.6615, 0.7406, 0.6615, 0.7281, 0.6552, 0.7281, 0.6865, 0.7406, 0.6615, 0.7594, 0.6615, 0.7719, 0.6865, 0.7719, 0.7344, 0.7281, 0.7344, 0.6406, 0.5156, 0.6844, 0.5156, 0.6844, 0.5885, 0.6406, 0.5885, 0.7156, 0.6615, 0.6969, 0.6615, 0.6969, 0.6615, 0.7156, 0.6615, 0.6406, 0.5156, 0.6406, 0.5885, 0.6094, 0.5885, 0.6094, 0.5156, 0.6406, 0.5885, 0.6406, 0.6615, 0.6094, 0.6615, 0.6094, 0.5885, 0.625, 0.01562, 0.625, 0.08854, 0.6094, 0.08854, 0.6094, 0.01562, 0.625, 0.08854, 0.625, 0.1615, 0.6094, 0.1615, 0.6094, 0.08854, 0.8156, 0.5156, 0.8594, 0.5156, 0.8594, 0.5885, 0.8156, 0.5885, 0.6844, 0.5885, 0.7156, 0.5885, 0.7281, 0.5948, 0.7281, 0.6552, 0.7156, 0.6615, 0.6969, 0.6615, 0.6844, 0.6552, 0.625, 0.3094, 0.625, 0.3531, 0.6094, 0.3531, 0.6094, 0.3094, 0.625, 0.375, 0.625, 0.3969, 0.6094, 0.3969, 0.6094, 0.375, 0.625, 0.3969, 0.625, 0.4406, 0.6094, 0.4406, 0.6094, 0.3969, 0.7719, 0.5948, 0.7844, 0.5885, 0.8156, 0.5885, 0.8156, 0.6552, 0.8031, 0.6615, 0.7844, 0.6615, 0.7719, 0.6552, 0.7719, 0.5156, 0.8156, 0.5156, 0.8156, 0.5885, 0.7844, 0.5885, 0.7719, 0.5635, 0.7281, 0.5156, 0.75, 0.5156, 0.7719, 0.5156, 0.7719, 0.5635, 0.7594, 0.5885, 0.7406, 0.5885, 0.7281, 0.5635, 0.6844, 0.5156, 0.7281, 0.5156, 0.7281, 0.5635, 0.7156, 0.5885, 0.6844, 0.5885, 0.8156, 0.5885, 0.8594, 0.5885, 0.8594, 0.6615, 0.8281, 0.6615, 0.8156, 0.6552, 0.6844, 0.5885, 0.6844, 0.5156, 0.6844, 0.5156, 0.6844, 0.5885, 0.6844, 0.6865, 0.6969, 0.6615, 0.7156, 0.6615, 0.7281, 0.6865, 0.7281, 0.7344, 0.6844, 0.7344, 0.7719, 0.6865, 0.7844, 0.6615, 0.8031, 0.6615, 0.8156, 0.6865, 0.8156, 0.7344, 0.7719, 0.7344, 0.4677, 0.3729, 0.6094, 0.3094, 0.6094, 0.3531, 0.541, 0.3795, 0.4736, 0.3847, 0.6844, 0.6552, 0.6844, 0.6615, 0.6844, 0.6865, 0.6719, 0.6615, 0.7156, 0.6615, 0.7281, 0.6615, 0.7406, 0.6615, 0.7281, 0.6865, 0.7719, 0.6552, 0.7719, 0.6615, 0.7719, 0.6865, 0.7594, 0.6615, 0.8031, 0.6615, 0.8156, 0.6615, 0.8281, 0.6615, 0.8156, 0.6865, 0.7406, 0.5885, 0.7281, 0.5885, 0.7156, 0.5885, 0.7281, 0.5635, 0.7719, 0.5948, 0.7719, 0.5885, 0.7719, 0.5635, 0.7844, 0.5885, 0.6844, 0.6552, 0.6844, 0.6552, 0.6969, 0.6615, 0.6969, 0.6615, 0.7844, 0.6615, 0.7844, 0.6615, 0.7719, 0.6552, 0.7719, 0.6552, 0.7156, 0.6615, 0.7156, 0.6615, 0.7281, 0.6552, 0.7281, 0.6552, 0.7719, 0.5948, 0.7719, 0.5948, 0.7594, 0.5885, 0.7594, 0.5885, 0.7281, 0.5948, 0.7281, 0.5948, 0.7406, 0.5885, 0.7406, 0.5885, 0.8031, 0.6615, 0.8031, 0.6615, 0.8156, 0.6552, 0.8156, 0.6552, 0.6844, 0.6552, 0.6844, 0.5885, 0.6844, 0.5885, 0.6844, 0.6552, 0.3969, 0.4047, 0.4677, 0.3729, 0.4736, 0.3847, 0.4028, 0.4107, 0.625, 0.3531, 0.625, 0.375, 0.6094, 0.375, 0.6094, 0.3531, 0.3836, 0.4106, 0.3969, 0.3999, 0.4289, 0.3739, 0.4727, 0.3385, 0.5292, 0.2933, 0.6094, 0.3094, 0.4677, 0.3729, 0.3969, 0.4047, 0.5273, 0.4844, 0.5292, 0.4567, 0.6094, 0.4406, 0.6094, 0.4406, 0.6094, 0.4844, 0.4028, 0.4107, 0.3992, 0.4108, 0.3907, 0.4111, 0.3851, 0.411, 0.3836, 0.4106, 0.3969, 0.4047, 0.5489, 0.4154, 0.5449, 0.3974, 0.6094, 0.375, 0.6094, 0.3969, 0.4565, 0.4643, 0.5056, 0.4486, 0.5115, 0.4604, 0.4625, 0.4703, 0.5292, 0.2933, 0.5273, 0.2656, 0.6094, 0.2656, 0.6094, 0.3094, 0.6094, 0.3094, 0.4533, 0.4722, 0.4531, 0.4713, 0.454, 0.469, 0.4557, 0.4657, 0.4565, 0.4643, 0.4625, 0.4703, 0.5056, 0.4486, 0.5489, 0.4154, 0.6094, 0.3969, 0.6094, 0.4406, 0.5115, 0.4604, 0.5449, 0.3974, 0.541, 0.3795, 0.6094, 0.3531, 0.6094, 0.375, 0.5273, 0.7344, 0.5273, 0.5156, 0.6094, 0.5156, 0.6094, 0.5885, 0.6094, 0.6615, 0.6094, 0.7344, 0.5273, 0.9844, 0.5273, 0.7656, 0.6094, 0.7656, 0.6094, 0.8094, 0.6094, 0.8531, 0.6094, 0.8969, 0.6094, 0.9406, 0.6094, 0.9844, 0.5273, 0.01562, 0.5273, 0.0, 0.6094, 0.0, 0.6094, 0.01562, 0.5273, 0.2344, 0.5273, 0.01562, 0.6094, 0.01562, 0.6094, 0.08854, 0.6094, 0.1615, 0.6094, 0.2344, 0.5273, 0.7344, 0.5273, 0.5156, 0.5273, 0.5156, 0.5273, 0.7344, 0.5273, 0.4844, 0.5273, 0.4844, 0.5273, 0.5156, 0.5273, 0.5156, 0.5292, 0.4567, 0.5292, 0.4567, 0.5273, 0.4844, 0.5273, 0.4844, 0.326, 0.4365, 0.3784, 0.413, 0.3824, 0.4123, 0.3899, 0.4115, 0.3992, 0.4108, 0.4028, 0.4107, 0.4187, 0.4266, 0.3552, 0.451, 0.3906, 0.4844, 0.3156, 0.5, 0.4135, 0.4802, 0.4497, 0.4729, 0.4571, 0.4714, 0.4752, 0.4677, 0.4996, 0.4627, 0.5292, 0.4567, 0.5056, 0.4486, 0.5056, 0.4486, 0.4565, 0.4643, 0.4565, 0.4643, 0.5489, 0.4154, 0.5489, 0.4154, 0.5056, 0.4486, 0.5056, 0.4486, 0.5449, 0.3974, 0.5449, 0.3974, 0.5489, 0.4154, 0.5489, 0.4154, 0.541, 0.3795, 0.541, 0.3795, 0.5449, 0.3974, 0.5449, 0.3974, 0.4736, 0.3847, 0.4736, 0.3847, 0.541, 0.3795, 0.541, 0.3795, 0.4028, 0.4107, 0.4028, 0.4107, 0.4736, 0.3847, 0.4736, 0.3847, 0.1844, 0.5, 0.3906, 0.2656, 0.5292, 0.2933, 0.4727, 0.3385, 0.4266, 0.375, 0.3924, 0.4019, 0.3784, 0.413, 0.326, 0.4365, 0.3992, 0.4108, 0.3903, 0.4113, 0.3838, 0.4116, 0.3811, 0.4117, 0.3811, 0.4117, 0.3838, 0.4116, 0.3903, 0.4113, 0.3992, 0.4108, 0.4028, 0.4107, 0.4028, 0.4107, 0.5273, 0.2656, 0.5273, 0.2656, 0.5292, 0.2933, 0.5292, 0.2933, 0.5273, 0.2344, 0.5273, 0.2344, 0.5273, 0.2656, 0.5273, 0.2656, 0.5273, 0.2344, 0.5273, 0.01562, 0.5273, 0.01562, 0.5273, 0.2344, 0.5273, 0.01562, 0.5273, 0.0, 0.5273, 0.0, 0.5273, 0.01562, 0.5273, 0.0, 0.5273, 0.7656, 0.5273, 0.7656, 0.5273, 0.0, 0.5273, 0.7656, 0.5273, 0.7344, 0.5273, 0.7344, 0.5273, 0.7656, 0.4497, 0.4729, 0.4512, 0.4717, 0.4512, 0.4726, 0.4571, 0.4714, 0.4512, 0.4717, 0.4534, 0.4691, 0.4526, 0.471, 0.4512, 0.4726, 0.4557, 0.4657, 0.4537, 0.4691, 0.4526, 0.471, 0.4534, 0.4691, 0.4537, 0.4691, 0.4522, 0.4715, 0.4516, 0.4725, 0.4526, 0.471, 0.4516, 0.4725, 0.4587, 0.4711, 0.4516, 0.4725, 0.4522, 0.4715, 0.4587, 0.4711, 0.476, 0.4675, 0.4625, 0.4703, 0.4516, 0.4725, 0.4996, 0.4627, 0.4752, 0.4677, 0.4625, 0.4703, 0.476, 0.4675, 0.4752, 0.4677, 0.4571, 0.4714, 0.4512, 0.4726, 0.4625, 0.4703, 0.4512, 0.4726, 0.4526, 0.471, 0.4516, 0.4725, 0.4625, 0.4703, 0.4727, 0.3385, 0.4278, 0.3745, 0.4018, 0.3952, 0.4266, 0.375, 0.4278, 0.3745, 0.3947, 0.4009, 0.3811, 0.4117, 0.4018, 0.3952, 0.3811, 0.4117, 0.3838, 0.4116, 0.3811, 0.4117, 0.3947, 0.4009, 0.3838, 0.4116, 0.3903, 0.4113, 0.3852, 0.4115, 0.3811, 0.4117, 0.3992, 0.4108, 0.3899, 0.4115, 0.3852, 0.4115, 0.3903, 0.4113, 0.3899, 0.4115, 0.3824, 0.4123, 0.3805, 0.412, 0.3852, 0.4115, 0.3784, 0.413, 0.3924, 0.4019, 0.3805, 0.412, 0.3824, 0.4123, 0.3924, 0.4019, 0.4266, 0.375, 0.4018, 0.3952, 0.3805, 0.412, 0.4018, 0.3952, 0.3811, 0.4117, 0.3852, 0.4115, 0.3805, 0.412, 0.4996, 0.4627, 0.476, 0.4675, 0.4625, 0.4703, 0.4768, 0.4674, 0.476, 0.4675, 0.4587, 0.4711, 0.4516, 0.4725, 0.4625, 0.4703, 0.4516, 0.4725, 0.4522, 0.4715, 0.4516, 0.4725, 0.4587, 0.4711, 0.4522, 0.4715, 0.4537, 0.4691, 0.4526, 0.471, 0.4516, 0.4725, 0.4557, 0.4657, 0.454, 0.469, 0.4526, 0.471, 0.4537, 0.4691, 0.454, 0.469, 0.4531, 0.4713, 0.452, 0.4724, 0.4526, 0.471, 0.4533, 0.4722, 0.4603, 0.4707, 0.452, 0.4724, 0.4531, 0.4713, 0.4603, 0.4707, 0.4768, 0.4674, 0.4625, 0.4703, 0.452, 0.4724, 0.4625, 0.4703, 0.4516, 0.4725, 0.4526, 0.471, 0.452, 0.4724, 0.3836, 0.4106, 0.3851, 0.411, 0.3817, 0.4115, 0.3969, 0.3999, 0.3851, 0.411, 0.3907, 0.4111, 0.3852, 0.4115, 0.3817, 0.4115, 0.3992, 0.4108, 0.3903, 0.4113, 0.3852, 0.4115, 0.3907, 0.4111, 0.3903, 0.4113, 0.3838, 0.4116, 0.3811, 0.4117, 0.3852, 0.4115, 0.3811, 0.4117, 0.3947, 0.4009, 0.3811, 0.4117, 0.3838, 0.4116, 0.3947, 0.4009, 0.4278, 0.3745, 0.4018, 0.3952, 0.3811, 0.4117, 0.4727, 0.3385, 0.4289, 0.3739, 0.4018, 0.3952, 0.4278, 0.3745, 0.4289, 0.3739, 0.3969, 0.3999, 0.3817, 0.4115, 0.4018, 0.3952, 0.3817, 0.4115, 0.3852, 0.4115, 0.3811, 0.4117, 0.4018, 0.3952, 0.3844, 0.4656, 0.4406, 0.4484, 0.4565, 0.4643, 0.4557, 0.4657, 0.4534, 0.4691, 0.4512, 0.4717, 0.4497, 0.4729, 0.4135, 0.4802])
me_cube_001.materials.append(mat_body_material)
me_cube_001.materials.append(mat_wheel_material)
me_cube_001.materials.append(mat_fork_material)
me_cube_001.materials.append(mat_light_material)
me_cube_001.update()
me_cylinder = bpy.data.meshes.new('Cylinder')
me_cylinder.from_pydata([(0.1687, 0.1012, 1.49e-08), (0.1687, 0.0993, -0.01975), (0.1687, 0.09354, -0.03875), (0.1687, 0.08419, -0.05625), (0.1687, 0.07159, -0.07159), (0.1687, 0.05625, -0.08419), (0.1687, 0.03875, -0.09354), (0.1687, 0.01975, -0.0993), (0.1687, 0.0, -0.1012), (0.1687, -0.01975, -0.0993), (0.1687, -0.03875, -0.09354), (0.1687, -0.05625, -0.08419), (0.1687, -0.07159, -0.07159), (0.1687, -0.08419, -0.05625), (0.1687, -0.09354, -0.03875), (0.1687, -0.0993, -0.01975), (0.1687, -0.1012, 1.49e-08), (0.1687, -0.0993, 0.01975), (0.1687, -0.09354, 0.03875), (0.1687, -0.08419, 0.05625), (0.1687, -0.07159, 0.07159), (0.1687, -0.05625, 0.08419), (0.1687, -0.03875, 0.09354), (0.1687, -0.01975, 0.0993), (0.1687, 0.0, 0.1013), (0.1687, 0.01975, 0.0993), (0.1687, 0.03875, 0.09354), (0.1687, 0.05625, 0.08419), (0.1687, 0.07159, 0.07159), (0.1687, 0.08419, 0.05625), (0.1687, 0.09354, 0.03875), (0.1687, 0.0993, 0.01975), (-0.1687, 0.1012, -1.49e-08), (-0.1687, 0.0993, -0.01975), (-0.1687, 0.09354, -0.03875), (-0.1687, 0.08419, -0.05625), (-0.1687, 0.07159, -0.07159), (-0.1687, 0.05625, -0.08419), (-0.1687, 0.03875, -0.09354), (-0.1687, 0.01975, -0.0993), (-0.1687, 0.0, -0.1012), (-0.1687, -0.01975, -0.0993), (-0.1687, -0.03875, -0.09354), (-0.1687, -0.05625, -0.08419), (-0.1687, -0.07159, -0.07159), (-0.1687, -0.08419, -0.05625), (-0.1687, -0.09354, -0.03875), (-0.1687, -0.0993, -0.01975), (-0.1687, -0.1012, -1.49e-08), (-0.1687, -0.0993, 0.01975), (-0.1687, -0.09354, 0.03875), (-0.1687, -0.08419, 0.05625), (-0.1687, -0.07159, 0.07159), (-0.1687, -0.05625, 0.08419), (-0.1687, -0.03875, 0.09354), (-0.1687, -0.01975, 0.0993), (-0.1687, 0.0, 0.1012), (-0.1687, 0.01975, 0.0993), (-0.1687, 0.03875, 0.09354), (-0.1687, 0.05625, 0.08419), (-0.1687, 0.07159, 0.07159), (-0.1687, 0.08419, 0.05625), (-0.1687, 0.09354, 0.03875), (-0.1687, 0.0993, 0.01975)], [], [(32, 0, 1, 33), (33, 1, 2, 34), (34, 2, 3, 35), (35, 3, 4, 36), (36, 4, 5, 37), (37, 5, 6, 38), (38, 6, 7, 39), (39, 7, 8, 40), (40, 8, 9, 41), (41, 9, 10, 42), (42, 10, 11, 43), (43, 11, 12, 44), (44, 12, 13, 45), (45, 13, 14, 46), (46, 14, 15, 47), (47, 15, 16, 48), (48, 16, 17, 49), (49, 17, 18, 50), (50, 18, 19, 51), (51, 19, 20, 52), (52, 20, 21, 53), (53, 21, 22, 54), (54, 22, 23, 55), (55, 23, 24, 56), (56, 24, 25, 57), (57, 25, 26, 58), (58, 26, 27, 59), (59, 27, 28, 60), (60, 28, 29, 61), (61, 29, 30, 62), (1, 0, 31, 30, 29, 28, 27, 26, 25, 24, 23, 22, 21, 20, 19, 18, 17, 16, 15, 14, 13, 12, 11, 10, 9, 8, 7, 6, 5, 4, 3, 2), (62, 30, 31, 63), (63, 31, 0, 32), (63, 32, 33, 34, 35, 36, 37, 38, 39, 40, 41, 42, 43, 44, 45, 46, 47, 48, 49, 50, 51, 52, 53, 54, 55, 56, 57, 58, 59, 60, 61, 62)])
me_cylinder.polygons.foreach_set('use_smooth', [True] * 34)
_uv = me_cylinder.uv_layers.new(name='UVMap')
_uv.uv.foreach_set('vector', [1.0, 0.8333, 1.0, 1.0, 0.9688, 1.0, 0.9688, 0.8333, 0.9688, 0.8333, 0.9688, 1.0, 0.9375, 1.0, 0.9375, 0.8333, 0.9375, 0.8333, 0.9375, 1.0, 0.9062, 1.0, 0.9062, 0.8333, 0.9062, 0.8333, 0.9062, 1.0, 0.875, 1.0, 0.875, 0.8333, 0.875, 0.8333, 0.875, 1.0, 0.8438, 1.0, 0.8437, 0.8333, 0.8437, 0.8333, 0.8438, 1.0, 0.8125, 1.0, 0.8125, 0.8333, 0.8125, 0.8333, 0.8125, 1.0, 0.7812, 1.0, 0.7812, 0.8333, 0.7812, 0.8333, 0.7812, 1.0, 0.75, 1.0, 0.75, 0.8333, 0.75, 0.8333, 0.75, 1.0, 0.7188, 1.0, 0.7188, 0.8333, 0.7188, 0.8333, 0.7188, 1.0, 0.6875, 1.0, 0.6875, 0.8333, 0.6875, 0.8333, 0.6875, 1.0, 0.6562, 1.0, 0.6562, 0.8333, 0.6562, 0.8333, 0.6562, 1.0, 0.625, 1.0, 0.625, 0.8333, 0.625, 0.8333, 0.625, 1.0, 0.5938, 1.0, 0.5938, 0.8333, 0.5938, 0.8333, 0.5938, 1.0, 0.5625, 1.0, 0.5625, 0.8333, 0.5625, 0.8333, 0.5625, 1.0, 0.5312, 1.0, 0.5312, 0.8333, 0.5312, 0.8333, 0.5312, 1.0, 0.5, 1.0, 0.5, 0.8333, 0.5, 0.8333, 0.5, 1.0, 0.4688, 1.0, 0.4687, 0.8333, 0.4687, 0.8333, 0.4688, 1.0, 0.4375, 1.0, 0.4375, 0.8333, 0.4375, 0.8333, 0.4375, 1.0, 0.4062, 1.0, 0.4062, 0.8333, 0.4062, 0.8333, 0.4062, 1.0, 0.375, 1.0, 0.375, 0.8333, 0.375, 0.8333, 0.375, 1.0, 0.3438, 1.0, 0.3438, 0.8333, 0.3438, 0.8333, 0.3438, 1.0, 0.3125, 1.0, 0.3125, 0.8333, 0.3125, 0.8333, 0.3125, 1.0, 0.2812, 1.0, 0.2812, 0.8333, 0.2812, 0.8333, 0.2812, 1.0, 0.25, 1.0, 0.25, 0.8333, 0.25, 0.8333, 0.25, 1.0, 0.2188, 1.0, 0.2188, 0.8333, 0.2188, 0.8333, 0.2188, 1.0, 0.1875, 1.0, 0.1875, 0.8333, 0.1875, 0.8333, 0.1875, 1.0, 0.1562, 1.0, 0.1562, 0.8333, 0.1562, 0.8333, 0.1562, 1.0, 0.125, 1.0, 0.125, 0.8333, 0.125, 0.8333, 0.125, 1.0, 0.09375, 1.0, 0.09375, 0.8333, 0.09375, 0.8333, 0.09375, 1.0, 0.0625, 1.0, 0.0625, 0.8333, 0.2968, 0.4854, 0.25, 0.49, 0.2032, 0.4854, 0.1582, 0.4717, 0.1167, 0.4496, 0.08029, 0.4197, 0.05045, 0.3833, 0.02827, 0.3418, 0.01461, 0.2968, 0.01, 0.25, 0.01461, 0.2032, 0.02827, 0.1582, 0.05045, 0.1167, 0.08029, 0.08029, 0.1167, 0.05045, 0.1582, 0.02827, 0.2032, 0.01461, 0.25, 0.01, 0.2968, 0.01461, 0.3418, 0.02827, 0.3833, 0.05045, 0.4197, 0.08029, 0.4496, 0.1167, 0.4717, 0.1582, 0.4854, 0.2032, 0.49, 0.25, 0.4854, 0.2968, 0.4717, 0.3418, 0.4496, 0.3833, 0.4197, 0.4197, 0.3833, 0.4496, 0.3418, 0.4717, 0.0625, 0.8333, 0.0625, 1.0, 0.03125, 1.0, 0.03125, 0.8333, 0.03125, 0.8333, 0.03125, 1.0, 0.0, 1.0, 0.0, 0.8333, 0.03125, 0.8333, 1.0, 0.8333, 0.9688, 0.8333, 0.9375, 0.8333, 0.9062, 0.8333, 0.875, 0.8333, 0.8437, 0.8333, 0.8125, 0.8333, 0.7812, 0.8333, 0.75, 0.8333, 0.7188, 0.8333, 0.6875, 0.8333, 0.6562, 0.8333, 0.625, 0.8333, 0.5938, 0.8333, 0.5625, 0.8333, 0.5312, 0.8333, 0.5, 0.8333, 0.4687, 0.8333, 0.4375, 0.8333, 0.4062, 0.8333, 0.375, 0.8333, 0.3438, 0.8333, 0.3125, 0.8333, 0.2812, 0.8333, 0.25, 0.8333, 0.2188, 0.8333, 0.1875, 0.8333, 0.1562, 0.8333, 0.125, 0.8333, 0.09375, 0.8333, 0.0625, 0.8333])
me_cylinder.materials.append(mat_wheel_material)
me_cylinder.update()
me_cylinder_001 = bpy.data.meshes.new('Cylinder.001')
me_cylinder_001.from_pydata([(-0.1687, 0.1012, -1.49e-08), (-0.1687, 0.0993, -0.01975), (-0.1687, 0.09354, -0.03875), (-0.1687, 0.08419, -0.05625), (-0.1687, 0.07159, -0.07159), (-0.1687, 0.05625, -0.08419), (-0.1687, 0.03875, -0.09354), (-0.1687, 0.01975, -0.0993), (-0.1687, -7.451e-09, -0.1013), (-0.1687, -0.01975, -0.0993), (-0.1687, -0.03875, -0.09354), (-0.1687, -0.05625, -0.08419), (-0.1687, -0.07159, -0.07159), (-0.1687, -0.08419, -0.05625), (-0.1687, -0.09354, -0.03875), (-0.1687, -0.0993, -0.01975), (-0.1687, -0.1012, -1.49e-08), (-0.1687, -0.0993, 0.01975), (-0.1687, -0.09354, 0.03875), (-0.1687, -0.08419, 0.05625), (-0.1687, -0.07159, 0.07159), (-0.1687, -0.05625, 0.08419), (-0.1687, -0.03875, 0.09354), (-0.1687, -0.01975, 0.0993), (-0.1687, -7.451e-09, 0.1012), (-0.1687, 0.01975, 0.0993), (-0.1687, 0.03875, 0.09354), (-0.1687, 0.05625, 0.08419), (-0.1687, 0.07159, 0.07159), (-0.1687, 0.08419, 0.05625), (-0.1687, 0.09354, 0.03875), (-0.1687, 0.0993, 0.01975), (0.1687, 0.1012, 1.49e-08), (0.1687, 0.0993, -0.01975), (0.1687, 0.09354, -0.03875), (0.1687, 0.08419, -0.05625), (0.1687, 0.07159, -0.07159), (0.1687, 0.05625, -0.08419), (0.1687, 0.03875, -0.09354), (0.1687, 0.01975, -0.0993), (0.1687, -7.451e-09, -0.1012), (0.1687, -0.01975, -0.0993), (0.1687, -0.03875, -0.09354), (0.1687, -0.05625, -0.08419), (0.1687, -0.07159, -0.07159), (0.1687, -0.08419, -0.05625), (0.1687, -0.09354, -0.03875), (0.1687, -0.0993, -0.01975), (0.1687, -0.1012, 1.49e-08), (0.1687, -0.0993, 0.01975), (0.1687, -0.09354, 0.03875), (0.1687, -0.08419, 0.05625), (0.1687, -0.07159, 0.07159), (0.1687, -0.05625, 0.08419), (0.1687, -0.03875, 0.09354), (0.1687, -0.01975, 0.0993), (0.1687, -7.451e-09, 0.1013), (0.1687, 0.01975, 0.0993), (0.1687, 0.03875, 0.09354), (0.1687, 0.05625, 0.08419), (0.1687, 0.07159, 0.07159), (0.1687, 0.08419, 0.05625), (0.1687, 0.09354, 0.03875), (0.1687, 0.0993, 0.01975)], [], [(0, 1, 2, 3, 4, 5, 6, 7, 8, 9, 10, 11, 12, 13, 14, 15, 16, 17, 18, 19, 20, 21, 22, 23, 24, 25, 26, 27, 28, 29, 30, 31), (31, 63, 32, 0), (30, 62, 63, 31), (29, 61, 62, 30), (28, 60, 61, 29), (27, 59, 60, 28), (26, 58, 59, 27), (25, 57, 58, 26), (24, 56, 57, 25), (23, 55, 56, 24), (22, 54, 55, 23), (21, 53, 54, 22), (20, 52, 53, 21), (19, 51, 52, 20), (18, 50, 51, 19), (17, 49, 50, 18), (16, 48, 49, 17), (15, 47, 48, 16), (14, 46, 47, 15), (13, 45, 46, 14), (12, 44, 45, 13), (11, 43, 44, 12), (10, 42, 43, 11), (9, 41, 42, 10), (8, 40, 41, 9), (7, 39, 40, 8), (6, 38, 39, 7), (5, 37, 38, 6), (4, 36, 37, 5), (3, 35, 36, 4), (2, 34, 35, 3), (1, 33, 34, 2), (0, 32, 33, 1), (63, 62, 61, 60, 59, 58, 57, 56, 55, 54, 53, 52, 51, 50, 49, 48, 47, 46, 45, 44, 43, 42, 41, 40, 39, 38, 37, 36, 35, 34, 33, 32)])
me_cylinder_001.polygons.foreach_set('use_smooth', [True] * 34)
_uv = me_cylinder_001.uv_layers.new(name='UVMap')
_uv.uv.foreach_set('vector', [0.75, 0.49, 0.7968, 0.4854, 0.8418, 0.4717, 0.8833, 0.4496, 0.9197, 0.4197, 0.9496, 0.3833, 0.9717, 0.3418, 0.9854, 0.2968, 0.99, 0.25, 0.9854, 0.2032, 0.9717, 0.1582, 0.9496, 0.1167, 0.9197, 0.08029, 0.8833, 0.05045, 0.8418, 0.02827, 0.7968, 0.01461, 0.75, 0.01, 0.7032, 0.01461, 0.6582, 0.02827, 0.6167, 0.05045, 0.5803, 0.08029, 0.5504, 0.1167, 0.5283, 0.1582, 0.5146, 0.2032, 0.51, 0.25, 0.5146, 0.2968, 0.5283, 0.3418, 0.5504, 0.3833, 0.5803, 0.4197, 0.6167, 0.4496, 0.6582, 0.4717, 0.7032, 0.4854, 0.03125, 0.5, 0.03125, 0.6667, 0.0, 0.6667, 0.0, 0.5, 0.0625, 0.5, 0.0625, 0.6667, 0.03125, 0.6667, 0.03125, 0.5, 0.09375, 0.5, 0.09375, 0.6667, 0.0625, 0.6667, 0.0625, 0.5, 0.125, 0.5, 0.125, 0.6667, 0.09375, 0.6667, 0.09375, 0.5, 0.1562, 0.5, 0.1562, 0.6667, 0.125, 0.6667, 0.125, 0.5, 0.1875, 0.5, 0.1875, 0.6667, 0.1562, 0.6667, 0.1562, 0.5, 0.2188, 0.5, 0.2188, 0.6667, 0.1875, 0.6667, 0.1875, 0.5, 0.25, 0.5, 0.25, 0.6667, 0.2188, 0.6667, 0.2188, 0.5, 0.2812, 0.5, 0.2812, 0.6667, 0.25, 0.6667, 0.25, 0.5, 0.3125, 0.5, 0.3125, 0.6667, 0.2812, 0.6667, 0.2812, 0.5, 0.3438, 0.5, 0.3438, 0.6667, 0.3125, 0.6667, 0.3125, 0.5, 0.375, 0.5, 0.375, 0.6667, 0.3438, 0.6667, 0.3438, 0.5, 0.4062, 0.5, 0.4062, 0.6667, 0.375, 0.6667, 0.375, 0.5, 0.4375, 0.5, 0.4375, 0.6667, 0.4062, 0.6667, 0.4062, 0.5, 0.4688, 0.5, 0.4688, 0.6667, 0.4375, 0.6667, 0.4375, 0.5, 0.5, 0.5, 0.5, 0.6667, 0.4688, 0.6667, 0.4688, 0.5, 0.5312, 0.5, 0.5312, 0.6667, 0.5, 0.6667, 0.5, 0.5, 0.5625, 0.5, 0.5625, 0.6667, 0.5312, 0.6667, 0.5312, 0.5, 0.5938, 0.5, 0.5938, 0.6667, 0.5625, 0.6667, 0.5625, 0.5, 0.625, 0.5, 0.625, 0.6667, 0.5938, 0.6667, 0.5938, 0.5, 0.6562, 0.5, 0.6562, 0.6667, 0.625, 0.6667, 0.625, 0.5, 0.6875, 0.5, 0.6875, 0.6667, 0.6562, 0.6667, 0.6562, 0.5, 0.7188, 0.5, 0.7188, 0.6667, 0.6875, 0.6667, 0.6875, 0.5, 0.75, 0.5, 0.75, 0.6667, 0.7188, 0.6667, 0.7188, 0.5, 0.7812, 0.5, 0.7812, 0.6667, 0.75, 0.6667, 0.75, 0.5, 0.8125, 0.5, 0.8125, 0.6667, 0.7812, 0.6667, 0.7812, 0.5, 0.8438, 0.5, 0.8438, 0.6667, 0.8125, 0.6667, 0.8125, 0.5, 0.875, 0.5, 0.875, 0.6667, 0.8438, 0.6667, 0.8438, 0.5, 0.9062, 0.5, 0.9062, 0.6667, 0.875, 0.6667, 0.875, 0.5, 0.9375, 0.5, 0.9375, 0.6667, 0.9062, 0.6667, 0.9062, 0.5, 0.9688, 0.5, 0.9688, 0.6667, 0.9375, 0.6667, 0.9375, 0.5, 1.0, 0.5, 1.0, 0.6667, 0.9688, 0.6667, 0.9688, 0.5, 0.03125, 0.6667, 0.0625, 0.6667, 0.09375, 0.6667, 0.125, 0.6667, 0.1562, 0.6667, 0.1875, 0.6667, 0.2188, 0.6667, 0.25, 0.6667, 0.2812, 0.6667, 0.3125, 0.6667, 0.3438, 0.6667, 0.375, 0.6667, 0.4062, 0.6667, 0.4375, 0.6667, 0.4688, 0.6667, 0.5, 0.6667, 0.5312, 0.6667, 0.5625, 0.6667, 0.5938, 0.6667, 0.625, 0.6667, 0.6562, 0.6667, 0.6875, 0.6667, 0.7188, 0.6667, 0.75, 0.6667, 0.7812, 0.6667, 0.8125, 0.6667, 0.8438, 0.6667, 0.875, 0.6667, 0.9062, 0.6667, 0.9375, 0.6667, 0.9688, 0.6667, 1.0, 0.6667])
me_cylinder_001.materials.append(mat_wheel_material)
me_cylinder_001.update()
me_icosphere = bpy.data.meshes.new('Icosphere')
me_icosphere.from_pydata([(2.027e-09, -5.137e-10, -0.1), (0.07236, -0.05257, -0.04472), (-0.02764, -0.08506, -0.04472), (-0.08944, -5.137e-10, -0.04472), (-0.02764, 0.08506, -0.04472), (0.07236, 0.05257, -0.04472), (0.02764, -0.08506, 0.04472), (-0.07236, -0.05257, 0.04472), (-0.07236, 0.05257, 0.04472), (0.02764, 0.08506, 0.04472), (0.08944, -5.137e-10, 0.04472), (2.027e-09, -5.137e-10, 0.1), (-0.02328, -0.07166, -0.06575), (-0.01625, -0.05, -0.08507), (-0.007761, -0.02389, -0.09679), (0.02032, -0.01476, -0.09679), (0.04253, -0.0309, -0.08507), (0.06095, -0.04429, -0.06575), (0.05319, -0.06817, -0.05023), (0.02629, -0.0809, -0.05257), (-0.002964, -0.08642, -0.05023), (0.08127, 0.02952, -0.05023), (0.08506, -5.137e-10, -0.05257), (0.08127, -0.02952, -0.05023), (0.02032, 0.01476, -0.09679), (0.04253, 0.0309, -0.08507), (0.06095, 0.04429, -0.06575), (-0.07534, -5.137e-10, -0.06575), (-0.05257, -5.137e-10, -0.08507), (-0.02511, -5.137e-10, -0.09679), (-0.0484, -0.07166, -0.05023), (-0.06882, -0.05, -0.05257), (-0.08311, -0.02389, -0.05023), (-0.02328, 0.07166, -0.06575), (-0.01625, 0.05, -0.08507), (-0.007761, 0.02389, -0.09679), (-0.08311, 0.02389, -0.05023), (-0.06882, 0.05, -0.05257), (-0.0484, 0.07166, -0.05023), (-0.002964, 0.08642, -0.05023), (0.02629, 0.0809, -0.05257), (0.05319, 0.06817, -0.05023), (0.09566, -0.01476, 0.02511), (0.09511, -0.0309, 8.669e-09), (0.08607, -0.04429, -0.02512), (0.08607, 0.04429, -0.02512), (0.09511, 0.0309, 2.357e-08), (0.09566, 0.01476, 0.02511), (0.01552, -0.09554, 0.02512), (2.027e-09, -0.1, 8.669e-09), (-0.01552, -0.09554, -0.02512), (0.06872, -0.06817, -0.02512), (0.05878, -0.0809, 2.357e-08), (0.0436, -0.08642, 0.02512), (-0.08607, -0.04429, 0.02512), (-0.09511, -0.0309, 8.669e-09), (-0.09566, -0.01476, -0.02511), (-0.0436, -0.08642, -0.02512), (-0.05878, -0.0809, 2.357e-08), (-0.06872, -0.06817, 0.02512), (-0.06872, 0.06817, 0.02512), (-0.05878, 0.0809, 8.669e-09), (-0.0436, 0.08642, -0.02512), (-0.09566, 0.01476, -0.02511), (-0.09511, 0.0309, 2.357e-08), (-0.08607, 0.04429, 0.02512), (0.0436, 0.08642, 0.02512), (0.05878, 0.0809, 8.669e-09), (0.06872, 0.06817, -0.02512), (-0.01552, 0.09554, -0.02512), (2.027e-09, 0.1, 2.357e-08), (0.01552, 0.09554, 0.02512), (0.08311, -0.02389, 0.05023), (0.06882, -0.05, 0.05257), (0.0484, -0.07166, 0.05023), (0.002964, -0.08642, 0.05023), (-0.02629, -0.0809, 0.05257), (-0.05319, -0.06817, 0.05023), (-0.08127, -0.02952, 0.05023), (-0.08506, -5.137e-10, 0.05257), (-0.08127, 0.02952, 0.05023), (-0.05319, 0.06817, 0.05023), (-0.02629, 0.0809, 0.05257), (0.002964, 0.08642, 0.05023), (0.0484, 0.07166, 0.05023), (0.06882, 0.05, 0.05257), (0.08311, 0.02389, 0.05023), (0.007761, -0.02389, 0.09679), (0.01625, -0.05, 0.08507), (0.02328, -0.07166, 0.06575), (0.07534, -5.137e-10, 0.06575), (0.05257, -5.137e-10, 0.08507), (0.02511, -5.137e-10, 0.09679), (-0.02032, -0.01476, 0.09679), (-0.04253, -0.0309, 0.08507), (-0.06095, -0.04429, 0.06575), (-0.02032, 0.01476, 0.09679), (-0.04253, 0.0309, 0.08507), (-0.06095, 0.04429, 0.06575), (0.007761, 0.02389, 0.09679), (0.01625, 0.05, 0.08507), (0.02328, 0.07166, 0.06575), (0.03618, 0.02629, 0.08944), (0.06382, 0.02629, 0.07236), (0.04472, 0.05257, 0.07236), (-0.01382, 0.04253, 0.08944), (-0.005279, 0.06882, 0.07236), (-0.03618, 0.05878, 0.07236), (-0.04472, -5.137e-10, 0.08944), (-0.06708, 0.01625, 0.07236), (-0.06708, -0.01625, 0.07236), (-0.01382, -0.04253, 0.08944), (-0.03618, -0.05878, 0.07236), (-0.005279, -0.06882, 0.07236), (0.03618, -0.02629, 0.08944), (0.04472, -0.05257, 0.07236), (0.06382, -0.02629, 0.07236), (0.08618, 0.04253, 0.02764), (0.0809, 0.05878, 8.669e-09), (0.06708, 0.06882, 0.02764), (-0.01382, 0.09511, 0.02764), (-0.0309, 0.09511, -3.603e-08), (-0.04472, 0.08506, 0.02764), (-0.09472, 0.01625, 0.02764), (-0.1, -3.032e-08, 8.317e-08), (-0.09472, -0.01625, 0.02764), (-0.04472, -0.08506, 0.02764), (-0.0309, -0.09511, -6.584e-08), (-0.01382, -0.09511, 0.02764), (0.06708, -0.06882, 0.02764), (0.0809, -0.05878, -1.701e-07), (0.08618, -0.04253, 0.02764), (0.0309, 0.09511, 8.669e-09), (0.04472, 0.08506, -0.02764), (0.01382, 0.09511, -0.02764), (-0.0809, 0.05878, 8.669e-09), (-0.06708, 0.06882, -0.02764), (-0.08618, 0.04253, -0.02764), (-0.0809, -0.05878, 8.669e-09), (-0.08618, -0.04253, -0.02764), (-0.06708, -0.06882, -0.02764), (0.0309, -0.09511, 8.669e-09), (0.01382, -0.09511, -0.02764), (0.04472, -0.08506, -0.02764), (0.1, -5.137e-10, 8.669e-09), (0.09472, -0.01625, -0.02764), (0.09472, 0.01625, -0.02764), (0.03618, 0.05878, -0.07236), (0.01382, 0.04253, -0.08944), (0.005279, 0.06882, -0.07236), (-0.04472, 0.05257, -0.07236), (-0.03618, 0.02629, -0.08944), (-0.06382, 0.02629, -0.07236), (-0.06382, -0.02629, -0.07236), (-0.03618, -0.02629, -0.08944), (-0.04472, -0.05257, -0.07236), (0.06708, 0.01625, -0.07236), (0.06708, -0.01625, -0.07236), (0.04472, -6.012e-08, -0.08944), (0.005279, -0.06882, -0.07236), (0.01382, -0.04253, -0.08944), (0.03618, -0.05878, -0.07236)], [], [(0, 15, 14), (1, 17, 23), (0, 14, 29), (0, 29, 35), (0, 35, 24), (1, 23, 44), (2, 20, 50), (3, 32, 56), (4, 38, 62), (5, 41, 68), (1, 44, 51), (2, 50, 57), (3, 56, 63), (4, 62, 69), (5, 68, 45), (6, 74, 89), (7, 77, 95), (8, 80, 98), (9, 83, 101), (10, 86, 90), (92, 99, 11), (91, 102, 92), (90, 103, 91), (92, 102, 99), (102, 100, 99), (91, 103, 102), (103, 104, 102), (102, 104, 100), (104, 101, 100), (90, 86, 103), (86, 85, 103), (103, 85, 104), (85, 84, 104), (104, 84, 101), (84, 9, 101), (99, 96, 11), (100, 105, 99), (101, 106, 100), (99, 105, 96), (105, 97, 96), (100, 106, 105), (106, 107, 105), (105, 107, 97), (107, 98, 97), (101, 83, 106), (83, 82, 106), (106, 82, 107), (82, 81, 107), (107, 81, 98), (81, 8, 98), (96, 93, 11), (97, 108, 96), (98, 109, 97), (96, 108, 93), (108, 94, 93), (97, 109, 108), (109, 110, 108), (108, 110, 94), (110, 95, 94), (98, 80, 109), (80, 79, 109), (109, 79, 110), (79, 78, 110), (110, 78, 95), (78, 7, 95), (93, 87, 11), (94, 111, 93), (95, 112, 94), (93, 111, 87), (111, 88, 87), (94, 112, 111), (112, 113, 111), (111, 113, 88), (113, 89, 88), (95, 77, 112), (77, 76, 112), (112, 76, 113), (76, 75, 113), (113, 75, 89), (75, 6, 89), (87, 92, 11), (88, 114, 87), (89, 115, 88), (87, 114, 92), (114, 91, 92), (88, 115, 114), (115, 116, 114), (114, 116, 91), (116, 90, 91), (89, 74, 115), (74, 73, 115), (115, 73, 116), (73, 72, 116), (116, 72, 90), (72, 10, 90), (47, 86, 10), (46, 117, 47), (45, 118, 46), (47, 117, 86), (117, 85, 86), (46, 118, 117), (118, 119, 117), (117, 119, 85), (119, 84, 85), (45, 68, 118), (68, 67, 118), (118, 67, 119), (67, 66, 119), (119, 66, 84), (66, 9, 84), (71, 83, 9), (70, 120, 71), (69, 121, 70), (71, 120, 83), (120, 82, 83), (70, 121, 120), (121, 122, 120), (120, 122, 82), (122, 81, 82), (69, 62, 121), (62, 61, 121), (121, 61, 122), (61, 60, 122), (122, 60, 81), (60, 8, 81), (65, 80, 8), (64, 123, 65), (63, 124, 64), (65, 123, 80), (123, 79, 80), (64, 124, 123), (124, 125, 123), (123, 125, 79), (125, 78, 79), (63, 56, 124), (56, 55, 124), (124, 55, 125), (55, 54, 125), (125, 54, 78), (54, 7, 78), (59, 77, 7), (58, 126, 59), (57, 127, 58), (59, 126, 77), (126, 76, 77), (58, 127, 126), (127, 128, 126), (126, 128, 76), (128, 75, 76), (57, 50, 127), (50, 49, 127), (127, 49, 128), (49, 48, 128), (128, 48, 75), (48, 6, 75), (53, 74, 6), (52, 129, 53), (51, 130, 52), (53, 129, 74), (129, 73, 74), (52, 130, 129), (130, 131, 129), (129, 131, 73), (131, 72, 73), (51, 44, 130), (44, 43, 130), (130, 43, 131), (43, 42, 131), (131, 42, 72), (42, 10, 72), (66, 71, 9), (67, 132, 66), (68, 133, 67), (66, 132, 71), (132, 70, 71), (67, 133, 132), (133, 134, 132), (132, 134, 70), (134, 69, 70), (68, 41, 133), (41, 40, 133), (133, 40, 134), (40, 39, 134), (134, 39, 69), (39, 4, 69), (60, 65, 8), (61, 135, 60), (62, 136, 61), (60, 135, 65), (135, 64, 65), (61, 136, 135), (136, 137, 135), (135, 137, 64), (137, 63, 64), (62, 38, 136), (38, 37, 136), (136, 37, 137), (37, 36, 137), (137, 36, 63), (36, 3, 63), (54, 59, 7), (55, 138, 54), (56, 139, 55), (54, 138, 59), (138, 58, 59), (55, 139, 138), (139, 140, 138), (138, 140, 58), (140, 57, 58), (56, 32, 139), (32, 31, 139), (139, 31, 140), (31, 30, 140), (140, 30, 57), (30, 2, 57), (48, 53, 6), (49, 141, 48), (50, 142, 49), (48, 141, 53), (141, 52, 53), (49, 142, 141), (142, 143, 141), (141, 143, 52), (143, 51, 52), (50, 20, 142), (20, 19, 142), (142, 19, 143), (19, 18, 143), (143, 18, 51), (18, 1, 51), (42, 47, 10), (43, 144, 42), (44, 145, 43), (42, 144, 47), (144, 46, 47), (43, 145, 144), (145, 146, 144), (144, 146, 46), (146, 45, 46), (44, 23, 145), (23, 22, 145), (145, 22, 146), (22, 21, 146), (146, 21, 45), (21, 5, 45), (26, 41, 5), (25, 147, 26), (24, 148, 25), (26, 147, 41), (147, 40, 41), (25, 148, 147), (148, 149, 147), (147, 149, 40), (149, 39, 40), (24, 35, 148), (35, 34, 148), (148, 34, 149), (34, 33, 149), (149, 33, 39), (33, 4, 39), (33, 38, 4), (34, 150, 33), (35, 151, 34), (33, 150, 38), (150, 37, 38), (34, 151, 150), (151, 152, 150), (150, 152, 37), (152, 36, 37), (35, 29, 151), (29, 28, 151), (151, 28, 152), (28, 27, 152), (152, 27, 36), (27, 3, 36), (27, 32, 3), (28, 153, 27), (29, 154, 28), (27, 153, 32), (153, 31, 32), (28, 154, 153), (154, 155, 153), (153, 155, 31), (155, 30, 31), (29, 14, 154), (14, 13, 154), (154, 13, 155), (13, 12, 155), (155, 12, 30), (12, 2, 30), (21, 26, 5), (22, 156, 21), (23, 157, 22), (21, 156, 26), (156, 25, 26), (22, 157, 156), (157, 158, 156), (156, 158, 25), (158, 24, 25), (23, 17, 157), (17, 16, 157), (157, 16, 158), (16, 15, 158), (158, 15, 24), (15, 0, 24), (12, 20, 2), (13, 159, 12), (14, 160, 13), (12, 159, 20), (159, 19, 20), (13, 160, 159), (160, 161, 159), (159, 161, 19), (161, 18, 19), (14, 15, 160), (15, 16, 160), (160, 16, 161), (16, 17, 161), (161, 17, 18), (17, 1, 18)])
me_icosphere.polygons.foreach_set('use_smooth', [True] * 320)
_uv = me_icosphere.uv_layers.new(name='UVMap')
_uv.uv.foreach_set('vector', [0.1818, 0.0, 0.2045, 0.03937, 0.1591, 0.03937, 0.2727, 0.1575, 0.2955, 0.1181, 0.3182, 0.1575, 0.9091, 0.0, 0.9318, 0.03937, 0.8864, 0.03937, 0.7273, 0.0, 0.75, 0.03937, 0.7045, 0.03937, 0.5455, 0.0, 0.5682, 0.03937, 0.5227, 0.03937, 0.2727, 0.1575, 0.3182, 0.1575, 0.2955, 0.1968, 0.09091, 0.1575, 0.1364, 0.1575, 0.1136, 0.1968, 0.8182, 0.1575, 0.8636, 0.1575, 0.8409, 0.1968, 0.6364, 0.1575, 0.6818, 0.1575, 0.6591, 0.1968, 0.4545, 0.1575, 0.5, 0.1575, 0.4773, 0.1968, 0.2727, 0.1575, 0.2955, 0.1968, 0.25, 0.1968, 0.09091, 0.1575, 0.1136, 0.1968, 0.06818, 0.1968, 0.8182, 0.1575, 0.8409, 0.1968, 0.7955, 0.1968, 0.6364, 0.1575, 0.6591, 0.1968, 0.6136, 0.1968, 0.4545, 0.1575, 0.4773, 0.1968, 0.4318, 0.1968, 0.1818, 0.3149, 0.2273, 0.3149, 0.2045, 0.3543, 0.0, 0.3149, 0.04545, 0.3149, 0.02273, 0.3543, 0.7273, 0.3149, 0.7727, 0.3149, 0.75, 0.3543, 0.5455, 0.3149, 0.5909, 0.3149, 0.5682, 0.3543, 0.3636, 0.3149, 0.4091, 0.3149, 0.3864, 0.3543, 0.4318, 0.433, 0.4773, 0.433, 0.4545, 0.4724, 0.4091, 0.3937, 0.4545, 0.3937, 0.4318, 0.433, 0.3864, 0.3543, 0.4318, 0.3543, 0.4091, 0.3937, 0.4318, 0.433, 0.4545, 0.3937, 0.4773, 0.433, 0.4545, 0.3937, 0.5, 0.3937, 0.4773, 0.433, 0.4091, 0.3937, 0.4318, 0.3543, 0.4545, 0.3937, 0.4318, 0.3543, 0.4773, 0.3543, 0.4545, 0.3937, 0.4545, 0.3937, 0.4773, 0.3543, 0.5, 0.3937, 0.4773, 0.3543, 0.5227, 0.3543, 0.5, 0.3937, 0.3864, 0.3543, 0.4091, 0.3149, 0.4318, 0.3543, 0.4091, 0.3149, 0.4545, 0.3149, 0.4318, 0.3543, 0.4318, 0.3543, 0.4545, 0.3149, 0.4773, 0.3543, 0.4545, 0.3149, 0.5, 0.3149, 0.4773, 0.3543, 0.4773, 0.3543, 0.5, 0.3149, 0.5227, 0.3543, 0.5, 0.3149, 0.5455, 0.3149, 0.5227, 0.3543, 0.6136, 0.433, 0.6591, 0.433, 0.6364, 0.4724, 0.5909, 0.3937, 0.6364, 0.3937, 0.6136, 0.433, 0.5682, 0.3543, 0.6136, 0.3543, 0.5909, 0.3937, 0.6136, 0.433, 0.6364, 0.3937, 0.6591, 0.433, 0.6364, 0.3937, 0.6818, 0.3937, 0.6591, 0.433, 0.5909, 0.3937, 0.6136, 0.3543, 0.6364, 0.3937, 0.6136, 0.3543, 0.6591, 0.3543, 0.6364, 0.3937, 0.6364, 0.3937, 0.6591, 0.3543, 0.6818, 0.3937, 0.6591, 0.3543, 0.7045, 0.3543, 0.6818, 0.3937, 0.5682, 0.3543, 0.5909, 0.3149, 0.6136, 0.3543, 0.5909, 0.3149, 0.6364, 0.3149, 0.6136, 0.3543, 0.6136, 0.3543, 0.6364, 0.3149, 0.6591, 0.3543, 0.6364, 0.3149, 0.6818, 0.3149, 0.6591, 0.3543, 0.6591, 0.3543, 0.6818, 0.3149, 0.7045, 0.3543, 0.6818, 0.3149, 0.7273, 0.3149, 0.7045, 0.3543, 0.7955, 0.433, 0.8409, 0.433, 0.8182, 0.4724, 0.7727, 0.3937, 0.8182, 0.3937, 0.7955, 0.433, 0.75, 0.3543, 0.7955, 0.3543, 0.7727, 0.3937, 0.7955, 0.433, 0.8182, 0.3937, 0.8409, 0.433, 0.8182, 0.3937, 0.8636, 0.3937, 0.8409, 0.433, 0.7727, 0.3937, 0.7955, 0.3543, 0.8182, 0.3937, 0.7955, 0.3543, 0.8409, 0.3543, 0.8182, 0.3937, 0.8182, 0.3937, 0.8409, 0.3543, 0.8636, 0.3937, 0.8409, 0.3543, 0.8864, 0.3543, 0.8636, 0.3937, 0.75, 0.3543, 0.7727, 0.3149, 0.7955, 0.3543, 0.7727, 0.3149, 0.8182, 0.3149, 0.7955, 0.3543, 0.7955, 0.3543, 0.8182, 0.3149, 0.8409, 0.3543, 0.8182, 0.3149, 0.8636, 0.3149, 0.8409, 0.3543, 0.8409, 0.3543, 0.8636, 0.3149, 0.8864, 0.3543, 0.8636, 0.3149, 0.9091, 0.3149, 0.8864, 0.3543, 0.06818, 0.433, 0.1136, 0.433, 0.09091, 0.4724, 0.04545, 0.3937, 0.09091, 0.3937, 0.06818, 0.433, 0.02273, 0.3543, 0.06818, 0.3543, 0.04545, 0.3937, 0.06818, 0.433, 0.09091, 0.3937, 0.1136, 0.433, 0.09091, 0.3937, 0.1364, 0.3937, 0.1136, 0.433, 0.04545, 0.3937, 0.06818, 0.3543, 0.09091, 0.3937, 0.06818, 0.3543, 0.1136, 0.3543, 0.09091, 0.3937, 0.09091, 0.3937, 0.1136, 0.3543, 0.1364, 0.3937, 0.1136, 0.3543, 0.1591, 0.3543, 0.1364, 0.3937, 0.02273, 0.3543, 0.04545, 0.3149, 0.06818, 0.3543, 0.04545, 0.3149, 0.09091, 0.3149, 0.06818, 0.3543, 0.06818, 0.3543, 0.09091, 0.3149, 0.1136, 0.3543, 0.09091, 0.3149, 0.1364, 0.3149, 0.1136, 0.3543, 0.1136, 0.3543, 0.1364, 0.3149, 0.1591, 0.3543, 0.1364, 0.3149, 0.1818, 0.3149, 0.1591, 0.3543, 0.25, 0.433, 0.2955, 0.433, 0.2727, 0.4724, 0.2273, 0.3937, 0.2727, 0.3937, 0.25, 0.433, 0.2045, 0.3543, 0.25, 0.3543, 0.2273, 0.3937, 0.25, 0.433, 0.2727, 0.3937, 0.2955, 0.433, 0.2727, 0.3937, 0.3182, 0.3937, 0.2955, 0.433, 0.2273, 0.3937, 0.25, 0.3543, 0.2727, 0.3937, 0.25, 0.3543, 0.2955, 0.3543, 0.2727, 0.3937, 0.2727, 0.3937, 0.2955, 0.3543, 0.3182, 0.3937, 0.2955, 0.3543, 0.3409, 0.3543, 0.3182, 0.3937, 0.2045, 0.3543, 0.2273, 0.3149, 0.25, 0.3543, 0.2273, 0.3149, 0.2727, 0.3149, 0.25, 0.3543, 0.25, 0.3543, 0.2727, 0.3149, 0.2955, 0.3543, 0.2727, 0.3149, 0.3182, 0.3149, 0.2955, 0.3543, 0.2955, 0.3543, 0.3182, 0.3149, 0.3409, 0.3543, 0.3182, 0.3149, 0.3636, 0.3149, 0.3409, 0.3543, 0.3864, 0.2756, 0.4091, 0.3149, 0.3636, 0.3149, 0.4091, 0.2362, 0.4318, 0.2756, 0.3864, 0.2756, 0.4318, 0.1968, 0.4545, 0.2362, 0.4091, 0.2362, 0.3864, 0.2756, 0.4318, 0.2756, 0.4091, 0.3149, 0.4318, 0.2756, 0.4545, 0.3149, 0.4091, 0.3149, 0.4091, 0.2362, 0.4545, 0.2362, 0.4318, 0.2756, 0.4545, 0.2362, 0.4773, 0.2756, 0.4318, 0.2756, 0.4318, 0.2756, 0.4773, 0.2756, 0.4545, 0.3149, 0.4773, 0.2756, 0.5, 0.3149, 0.4545, 0.3149, 0.4318, 0.1968, 0.4773, 0.1968, 0.4545, 0.2362, 0.4773, 0.1968, 0.5, 0.2362, 0.4545, 0.2362, 0.4545, 0.2362, 0.5, 0.2362, 0.4773, 0.2756, 0.5, 0.2362, 0.5227, 0.2756, 0.4773, 0.2756, 0.4773, 0.2756, 0.5227, 0.2756, 0.5, 0.3149, 0.5227, 0.2756, 0.5455, 0.3149, 0.5, 0.3149, 0.5682, 0.2756, 0.5909, 0.3149, 0.5455, 0.3149, 0.5909, 0.2362, 0.6136, 0.2756, 0.5682, 0.2756, 0.6136, 0.1968, 0.6364, 0.2362, 0.5909, 0.2362, 0.5682, 0.2756, 0.6136, 0.2756, 0.5909, 0.3149, 0.6136, 0.2756, 0.6364, 0.3149, 0.5909, 0.3149, 0.5909, 0.2362, 0.6364, 0.2362, 0.6136, 0.2756, 0.6364, 0.2362, 0.6591, 0.2756, 0.6136, 0.2756, 0.6136, 0.2756, 0.6591, 0.2756, 0.6364, 0.3149, 0.6591, 0.2756, 0.6818, 0.3149, 0.6364, 0.3149, 0.6136, 0.1968, 0.6591, 0.1968, 0.6364, 0.2362, 0.6591, 0.1968, 0.6818, 0.2362, 0.6364, 0.2362, 0.6364, 0.2362, 0.6818, 0.2362, 0.6591, 0.2756, 0.6818, 0.2362, 0.7045, 0.2756, 0.6591, 0.2756, 0.6591, 0.2756, 0.7045, 0.2756, 0.6818, 0.3149, 0.7045, 0.2756, 0.7273, 0.3149, 0.6818, 0.3149, 0.75, 0.2756, 0.7727, 0.3149, 0.7273, 0.3149, 0.7727, 0.2362, 0.7955, 0.2756, 0.75, 0.2756, 0.7955, 0.1968, 0.8182, 0.2362, 0.7727, 0.2362, 0.75, 0.2756, 0.7955, 0.2756, 0.7727, 0.3149, 0.7955, 0.2756, 0.8182, 0.3149, 0.7727, 0.3149, 0.7727, 0.2362, 0.8182, 0.2362, 0.7955, 0.2756, 0.8182, 0.2362, 0.8409, 0.2756, 0.7955, 0.2756, 0.7955, 0.2756, 0.8409, 0.2756, 0.8182, 0.3149, 0.8409, 0.2756, 0.8636, 0.3149, 0.8182, 0.3149, 0.7955, 0.1968, 0.8409, 0.1968, 0.8182, 0.2362, 0.8409, 0.1968, 0.8636, 0.2362, 0.8182, 0.2362, 0.8182, 0.2362, 0.8636, 0.2362, 0.8409, 0.2756, 0.8636, 0.2362, 0.8864, 0.2756, 0.8409, 0.2756, 0.8409, 0.2756, 0.8864, 0.2756, 0.8636, 0.3149, 0.8864, 0.2756, 0.9091, 0.3149, 0.8636, 0.3149, 0.02273, 0.2756, 0.04545, 0.3149, 0.0, 0.3149, 0.04545, 0.2362, 0.06818, 0.2756, 0.02273, 0.2756, 0.06818, 0.1968, 0.09091, 0.2362, 0.04545, 0.2362, 0.02273, 0.2756, 0.06818, 0.2756, 0.04545, 0.3149, 0.06818, 0.2756, 0.09091, 0.3149, 0.04545, 0.3149, 0.04545, 0.2362, 0.09091, 0.2362, 0.06818, 0.2756, 0.09091, 0.2362, 0.1136, 0.2756, 0.06818, 0.2756, 0.06818, 0.2756, 0.1136, 0.2756, 0.09091, 0.3149, 0.1136, 0.2756, 0.1364, 0.3149, 0.09091, 0.3149, 0.06818, 0.1968, 0.1136, 0.1968, 0.09091, 0.2362, 0.1136, 0.1968, 0.1364, 0.2362, 0.09091, 0.2362, 0.09091, 0.2362, 0.1364, 0.2362, 0.1136, 0.2756, 0.1364, 0.2362, 0.1591, 0.2756, 0.1136, 0.2756, 0.1136, 0.2756, 0.1591, 0.2756, 0.1364, 0.3149, 0.1591, 0.2756, 0.1818, 0.3149, 0.1364, 0.3149, 0.2045, 0.2756, 0.2273, 0.3149, 0.1818, 0.3149, 0.2273, 0.2362, 0.25, 0.2756, 0.2045, 0.2756, 0.25, 0.1968, 0.2727, 0.2362, 0.2273, 0.2362, 0.2045, 0.2756, 0.25, 0.2756, 0.2273, 0.3149, 0.25, 0.2756, 0.2727, 0.3149, 0.2273, 0.3149, 0.2273, 0.2362, 0.2727, 0.2362, 0.25, 0.2756, 0.2727, 0.2362, 0.2955, 0.2756, 0.25, 0.2756, 0.25, 0.2756, 0.2955, 0.2756, 0.2727, 0.3149, 0.2955, 0.2756, 0.3182, 0.3149, 0.2727, 0.3149, 0.25, 0.1968, 0.2955, 0.1968, 0.2727, 0.2362, 0.2955, 0.1968, 0.3182, 0.2362, 0.2727, 0.2362, 0.2727, 0.2362, 0.3182, 0.2362, 0.2955, 0.2756, 0.3182, 0.2362, 0.3409, 0.2756, 0.2955, 0.2756, 0.2955, 0.2756, 0.3409, 0.2756, 0.3182, 0.3149, 0.3409, 0.2756, 0.3636, 0.3149, 0.3182, 0.3149, 0.5227, 0.2756, 0.5682, 0.2756, 0.5455, 0.3149, 0.5, 0.2362, 0.5455, 0.2362, 0.5227, 0.2756, 0.4773, 0.1968, 0.5227, 0.1968, 0.5, 0.2362, 0.5227, 0.2756, 0.5455, 0.2362, 0.5682, 0.2756, 0.5455, 0.2362, 0.5909, 0.2362, 0.5682, 0.2756, 0.5, 0.2362, 0.5227, 0.1968, 0.5455, 0.2362, 0.5227, 0.1968, 0.5682, 0.1968, 0.5455, 0.2362, 0.5455, 0.2362, 0.5682, 0.1968, 0.5909, 0.2362, 0.5682, 0.1968, 0.6136, 0.1968, 0.5909, 0.2362, 0.4773, 0.1968, 0.5, 0.1575, 0.5227, 0.1968, 0.5, 0.1575, 0.5455, 0.1575, 0.5227, 0.1968, 0.5227, 0.1968, 0.5455, 0.1575, 0.5682, 0.1968, 0.5455, 0.1575, 0.5909, 0.1575, 0.5682, 0.1968, 0.5682, 0.1968, 0.5909, 0.1575, 0.6136, 0.1968, 0.5909, 0.1575, 0.6364, 0.1575, 0.6136, 0.1968, 0.7045, 0.2756, 0.75, 0.2756, 0.7273, 0.3149, 0.6818, 0.2362, 0.7273, 0.2362, 0.7045, 0.2756, 0.6591, 0.1968, 0.7045, 0.1968, 0.6818, 0.2362, 0.7045, 0.2756, 0.7273, 0.2362, 0.75, 0.2756, 0.7273, 0.2362, 0.7727, 0.2362, 0.75, 0.2756, 0.6818, 0.2362, 0.7045, 0.1968, 0.7273, 0.2362, 0.7045, 0.1968, 0.75, 0.1968, 0.7273, 0.2362, 0.7273, 0.2362, 0.75, 0.1968, 0.7727, 0.2362, 0.75, 0.1968, 0.7955, 0.1968, 0.7727, 0.2362, 0.6591, 0.1968, 0.6818, 0.1575, 0.7045, 0.1968, 0.6818, 0.1575, 0.7273, 0.1575, 0.7045, 0.1968, 0.7045, 0.1968, 0.7273, 0.1575, 0.75, 0.1968, 0.7273, 0.1575, 0.7727, 0.1575, 0.75, 0.1968, 0.75, 0.1968, 0.7727, 0.1575, 0.7955, 0.1968, 0.7727, 0.1575, 0.8182, 0.1575, 0.7955, 0.1968, 0.8864, 0.2756, 0.9318, 0.2756, 0.9091, 0.3149, 0.8636, 0.2362, 0.9091, 0.2362, 0.8864, 0.2756, 0.8409, 0.1968, 0.8864, 0.1968, 0.8636, 0.2362, 0.8864, 0.2756, 0.9091, 0.2362, 0.9318, 0.2756, 0.9091, 0.2362, 0.9545, 0.2362, 0.9318, 0.2756, 0.8636, 0.2362, 0.8864, 0.1968, 0.9091, 0.2362, 0.8864, 0.1968, 0.9318, 0.1968, 0.9091, 0.2362, 0.9091, 0.2362, 0.9318, 0.1968, 0.9545, 0.2362, 0.9318, 0.1968, 0.9773, 0.1968, 0.9545, 0.2362, 0.8409, 0.1968, 0.8636, 0.1575, 0.8864, 0.1968, 0.8636, 0.1575, 0.9091, 0.1575, 0.8864, 0.1968, 0.8864, 0.1968, 0.9091, 0.1575, 0.9318, 0.1968, 0.9091, 0.1575, 0.9545, 0.1575, 0.9318, 0.1968, 0.9318, 0.1968, 0.9545, 0.1575, 0.9773, 0.1968, 0.9545, 0.1575, 1.0, 0.1575, 0.9773, 0.1968, 0.1591, 0.2756, 0.2045, 0.2756, 0.1818, 0.3149, 0.1364, 0.2362, 0.1818, 0.2362, 0.1591, 0.2756, 0.1136, 0.1968, 0.1591, 0.1968, 0.1364, 0.2362, 0.1591, 0.2756, 0.1818, 0.2362, 0.2045, 0.2756, 0.1818, 0.2362, 0.2273, 0.2362, 0.2045, 0.2756, 0.1364, 0.2362, 0.1591, 0.1968, 0.1818, 0.2362, 0.1591, 0.1968, 0.2045, 0.1968, 0.1818, 0.2362, 0.1818, 0.2362, 0.2045, 0.1968, 0.2273, 0.2362, 0.2045, 0.1968, 0.25, 0.1968, 0.2273, 0.2362, 0.1136, 0.1968, 0.1364, 0.1575, 0.1591, 0.1968, 0.1364, 0.1575, 0.1818, 0.1575, 0.1591, 0.1968, 0.1591, 0.1968, 0.1818, 0.1575, 0.2045, 0.1968, 0.1818, 0.1575, 0.2273, 0.1575, 0.2045, 0.1968, 0.2045, 0.1968, 0.2273, 0.1575, 0.25, 0.1968, 0.2273, 0.1575, 0.2727, 0.1575, 0.25, 0.1968, 0.3409, 0.2756, 0.3864, 0.2756, 0.3636, 0.3149, 0.3182, 0.2362, 0.3636, 0.2362, 0.3409, 0.2756, 0.2955, 0.1968, 0.3409, 0.1968, 0.3182, 0.2362, 0.3409, 0.2756, 0.3636, 0.2362, 0.3864, 0.2756, 0.3636, 0.2362, 0.4091, 0.2362, 0.3864, 0.2756, 0.3182, 0.2362, 0.3409, 0.1968, 0.3636, 0.2362, 0.3409, 0.1968, 0.3864, 0.1968, 0.3636, 0.2362, 0.3636, 0.2362, 0.3864, 0.1968, 0.4091, 0.2362, 0.3864, 0.1968, 0.4318, 0.1968, 0.4091, 0.2362, 0.2955, 0.1968, 0.3182, 0.1575, 0.3409, 0.1968, 0.3182, 0.1575, 0.3636, 0.1575, 0.3409, 0.1968, 0.3409, 0.1968, 0.3636, 0.1575, 0.3864, 0.1968, 0.3636, 0.1575, 0.4091, 0.1575, 0.3864, 0.1968, 0.3864, 0.1968, 0.4091, 0.1575, 0.4318, 0.1968, 0.4091, 0.1575, 0.4545, 0.1575, 0.4318, 0.1968, 0.4773, 0.1181, 0.5, 0.1575, 0.4545, 0.1575, 0.5, 0.07873, 0.5227, 0.1181, 0.4773, 0.1181, 0.5227, 0.03937, 0.5455, 0.07873, 0.5, 0.07873, 0.4773, 0.1181, 0.5227, 0.1181, 0.5, 0.1575, 0.5227, 0.1181, 0.5455, 0.1575, 0.5, 0.1575, 0.5, 0.07873, 0.5455, 0.07873, 0.5227, 0.1181, 0.5455, 0.07873, 0.5682, 0.1181, 0.5227, 0.1181, 0.5227, 0.1181, 0.5682, 0.1181, 0.5455, 0.1575, 0.5682, 0.1181, 0.5909, 0.1575, 0.5455, 0.1575, 0.5227, 0.03937, 0.5682, 0.03937, 0.5455, 0.07873, 0.5682, 0.03937, 0.5909, 0.07873, 0.5455, 0.07873, 0.5455, 0.07873, 0.5909, 0.07873, 0.5682, 0.1181, 0.5909, 0.07873, 0.6136, 0.1181, 0.5682, 0.1181, 0.5682, 0.1181, 0.6136, 0.1181, 0.5909, 0.1575, 0.6136, 0.1181, 0.6364, 0.1575, 0.5909, 0.1575, 0.6591, 0.1181, 0.6818, 0.1575, 0.6364, 0.1575, 0.6818, 0.07873, 0.7045, 0.1181, 0.6591, 0.1181, 0.7045, 0.03937, 0.7273, 0.07873, 0.6818, 0.07873, 0.6591, 0.1181, 0.7045, 0.1181, 0.6818, 0.1575, 0.7045, 0.1181, 0.7273, 0.1575, 0.6818, 0.1575, 0.6818, 0.07873, 0.7273, 0.07873, 0.7045, 0.1181, 0.7273, 0.07873, 0.75, 0.1181, 0.7045, 0.1181, 0.7045, 0.1181, 0.75, 0.1181, 0.7273, 0.1575, 0.75, 0.1181, 0.7727, 0.1575, 0.7273, 0.1575, 0.7045, 0.03937, 0.75, 0.03937, 0.7273, 0.07873, 0.75, 0.03937, 0.7727, 0.07873, 0.7273, 0.07873, 0.7273, 0.07873, 0.7727, 0.07873, 0.75, 0.1181, 0.7727, 0.07873, 0.7955, 0.1181, 0.75, 0.1181, 0.75, 0.1181, 0.7955, 0.1181, 0.7727, 0.1575, 0.7955, 0.1181, 0.8182, 0.1575, 0.7727, 0.1575, 0.8409, 0.1181, 0.8636, 0.1575, 0.8182, 0.1575, 0.8636, 0.07873, 0.8864, 0.1181, 0.8409, 0.1181, 0.8864, 0.03937, 0.9091, 0.07873, 0.8636, 0.07873, 0.8409, 0.1181, 0.8864, 0.1181, 0.8636, 0.1575, 0.8864, 0.1181, 0.9091, 0.1575, 0.8636, 0.1575, 0.8636, 0.07873, 0.9091, 0.07873, 0.8864, 0.1181, 0.9091, 0.07873, 0.9318, 0.1181, 0.8864, 0.1181, 0.8864, 0.1181, 0.9318, 0.1181, 0.9091, 0.1575, 0.9318, 0.1181, 0.9545, 0.1575, 0.9091, 0.1575, 0.8864, 0.03937, 0.9318, 0.03937, 0.9091, 0.07873, 0.9318, 0.03937, 0.9545, 0.07873, 0.9091, 0.07873, 0.9091, 0.07873, 0.9545, 0.07873, 0.9318, 0.1181, 0.9545, 0.07873, 0.9773, 0.1181, 0.9318, 0.1181, 0.9318, 0.1181, 0.9773, 0.1181, 0.9545, 0.1575, 0.9773, 0.1181, 1.0, 0.1575, 0.9545, 0.1575, 0.4091, 0.1575, 0.4318, 0.1181, 0.4545, 0.1575, 0.3636, 0.1575, 0.3864, 0.1181, 0.4091, 0.1575, 0.3182, 0.1575, 0.3409, 0.1181, 0.3636, 0.1575, 0.4091, 0.1575, 0.3864, 0.1181, 0.4318, 0.1181, 0.3864, 0.1181, 0.4091, 0.07873, 0.4318, 0.1181, 0.3636, 0.1575, 0.3409, 0.1181, 0.3864, 0.1181, 0.3409, 0.1181, 0.3636, 0.07873, 0.3864, 0.1181, 0.3864, 0.1181, 0.3636, 0.07873, 0.4091, 0.07873, 0.3636, 0.07873, 0.3864, 0.03937, 0.4091, 0.07873, 0.3182, 0.1575, 0.2955, 0.1181, 0.3409, 0.1181, 0.2955, 0.1181, 0.3182, 0.07873, 0.3409, 0.1181, 0.3409, 0.1181, 0.3182, 0.07873, 0.3636, 0.07873, 0.3182, 0.07873, 0.3409, 0.03937, 0.3636, 0.07873, 0.3636, 0.07873, 0.3409, 0.03937, 0.3864, 0.03937, 0.3409, 0.03937, 0.3636, 0.0, 0.3864, 0.03937, 0.1136, 0.1181, 0.1364, 0.1575, 0.09091, 0.1575, 0.1364, 0.07873, 0.1591, 0.1181, 0.1136, 0.1181, 0.1591, 0.03937, 0.1818, 0.07873, 0.1364, 0.07873, 0.1136, 0.1181, 0.1591, 0.1181, 0.1364, 0.1575, 0.1591, 0.1181, 0.1818, 0.1575, 0.1364, 0.1575, 0.1364, 0.07873, 0.1818, 0.07873, 0.1591, 0.1181, 0.1818, 0.07873, 0.2045, 0.1181, 0.1591, 0.1181, 0.1591, 0.1181, 0.2045, 0.1181, 0.1818, 0.1575, 0.2045, 0.1181, 0.2273, 0.1575, 0.1818, 0.1575, 0.1591, 0.03937, 0.2045, 0.03937, 0.1818, 0.07873, 0.2045, 0.03937, 0.2273, 0.07873, 0.1818, 0.07873, 0.1818, 0.07873, 0.2273, 0.07873, 0.2045, 0.1181, 0.2273, 0.07873, 0.25, 0.1181, 0.2045, 0.1181, 0.2045, 0.1181, 0.25, 0.1181, 0.2273, 0.1575, 0.25, 0.1181, 0.2727, 0.1575, 0.2273, 0.1575])
me_icosphere.materials.append(mat_wheel_material)
me_icosphere.update()
me_cube_002 = bpy.data.meshes.new('Cube.002')
me_cube_002.from_pydata([(0.1667, 0.427, -0.527), (0.1667, 0.4522, -0.527), (0.1667, 0.427, 0.473), (0.1667, 0.4522, 0.473), (0.1667, 0.4522, 0.323), (0.1667, 0.427, 0.323), (0.3333, 0.4522, -0.527), (0.3333, 0.427, 0.473), (0.3333, 0.4522, 0.323), (0.3333, 0.427, -0.527), (0.3333, 0.4522, 0.473), (0.3333, 0.427, 0.323)], [], [(11, 9, 6, 8), (6, 1, 4, 8), (7, 10, 3, 2), (5, 4, 1, 0), (11, 8, 10, 7), (0, 9, 11, 5), (5, 11, 7, 2), (0, 1, 6, 9), (10, 8, 4, 3), (3, 4, 5, 2)])
_uv = me_cube_002.uv_layers.new(name='UVMap')
_uv.uv.foreach_set('vector', [0.3333, 0.725, 0.3333, 0.5, 0.625, 0.4583, 0.6667, 0.725, 0.6667, 0.5, 0.7083, 0.5, 0.7083, 0.725, 0.6667, 0.725, 0.375, 0.7917, 0.625, 0.7917, 0.625, 0.8333, 0.375, 0.8333, 0.2917, 0.725, 0.7083, 0.725, 0.7083, 0.5, 0.375, 0.4167, 0.3333, 0.725, 0.6667, 0.725, 0.625, 0.7917, 0.3333, 0.75, 0.2917, 0.5, 0.3333, 0.5, 0.3333, 0.725, 0.2917, 0.725, 0.2917, 0.725, 0.3333, 0.725, 0.3333, 0.75, 0.2917, 0.75, 0.375, 0.4167, 0.625, 0.4167, 0.625, 0.4583, 0.375, 0.4583, 0.6667, 0.75, 0.6667, 0.725, 0.7083, 0.725, 0.7083, 0.75, 0.625, 0.8333, 0.7083, 0.725, 0.2917, 0.725, 0.375, 0.8333])
me_cube_002.materials.append(mat_fork_material)
me_cube_002.update()
me_cube_003 = bpy.data.meshes.new('Cube.003')
me_cube_003.from_pydata([(0.1667, 0.4522, 0.473), (-0.1667, 0.4522, 0.473), (-0.1667, 0.4522, 0.448), (0.1667, 0.4522, 0.448), (-0.3333, 0.4522, 0.473), (-0.3333, 0.4522, 0.448), (0.3333, 0.4522, 0.448), (0.3333, 0.4522, 0.473), (0.3333, 1.077, 0.473), (0.1667, 1.077, 0.473), (-0.3333, 1.077, 0.448), (-0.1667, 1.077, 0.448), (0.1667, 1.077, 0.448), (-0.1667, 1.077, 0.473), (-0.3333, 1.077, 0.473), (0.3333, 1.077, 0.448)], [], [(3, 0, 9, 12), (6, 3, 12, 15), (15, 12, 9, 8), (11, 10, 14, 13), (4, 1, 13, 14), (5, 4, 14, 10), (7, 6, 15, 8), (2, 5, 10, 11), (0, 7, 8, 9), (1, 2, 11, 13), (5, 2, 1, 4), (7, 0, 3, 6)])
_uv = me_cube_003.uv_layers.new(name='UVMap')
_uv.uv.foreach_set('vector', [0.7083, 0.725, 0.7083, 0.75, 0.7083, 0.75, 0.7083, 0.725, 0.6667, 0.725, 0.7083, 0.725, 0.7083, 0.725, 0.6667, 0.725, 0.6667, 0.725, 0.7083, 0.725, 0.7083, 0.75, 0.6667, 0.75, 0.7917, 0.725, 0.8333, 0.725, 0.8333, 0.75, 0.7917, 0.75, 0.625, 0.9583, 0.625, 0.9167, 0.625, 0.9167, 0.625, 0.9583, 0.8333, 0.725, 0.8333, 0.75, 0.8333, 0.75, 0.8333, 0.725, 0.6667, 0.75, 0.6667, 0.725, 0.6667, 0.725, 0.6667, 0.75, 0.7917, 0.725, 0.8333, 0.725, 0.8333, 0.725, 0.7917, 0.725, 0.625, 0.8333, 0.625, 0.7917, 0.625, 0.7917, 0.625, 0.8333, 0.7917, 0.75, 0.7917, 0.725, 0.7917, 0.725, 0.7917, 0.75, 0.8333, 0.725, 0.7917, 0.725, 0.625, 0.9167, 0.8333, 0.75, 0.6667, 0.75, 0.7083, 0.75, 0.7083, 0.725, 0.6667, 0.725])
me_cube_003.materials.append(mat_fork_material)
me_cube_003.update()
me_cube_004 = bpy.data.meshes.new('Cube.004')
me_cube_004.from_pydata([(-0.1667, 0.454, 0.473), (0.1667, 0.454, 0.473), (0.1667, 0.6041, 0.473), (-0.1667, 0.6041, 0.473), (-0.1667, 0.6041, 0.448), (0.1667, 0.6041, 0.448), (0.1667, 0.454, 0.448), (-0.1667, 0.454, 0.448)], [], [(5, 4, 3, 2), (7, 6, 1, 0), (1, 2, 3, 0), (4, 5, 6, 7), (7, 0, 3, 4), (2, 1, 6, 5)])
_uv = me_cube_004.uv_layers.new(name='UVMap')
_uv.uv.foreach_set('vector', [0.7083, 0.725, 0.7917, 0.725, 0.7917, 0.75, 0.7083, 0.75, 0.2083, 0.725, 0.2917, 0.725, 0.2917, 0.75, 0.2083, 0.75, 0.375, 0.8333, 0.625, 0.8333, 0.625, 0.9167, 0.375, 0.9167, 0.7917, 0.725, 0.7083, 0.725, 0.2917, 0.725, 0.2083, 0.725, 0.2083, 0.725, 0.2083, 0.75, 0.625, 0.9167, 0.7917, 0.725, 0.625, 0.8333, 0.375, 0.8333, 0.2917, 0.725, 0.7083, 0.725])
me_cube_004.materials.append(mat_fork_material)
me_cube_004.update()
me_cube_005 = bpy.data.meshes.new('Cube.005')
me_cube_005.from_pydata([(-0.1667, 0.427, -0.527), (-0.1667, 0.4522, -0.527), (-0.1667, 0.427, 0.473), (-0.1667, 0.4522, 0.473), (-0.1667, 0.4522, 0.323), (-0.1667, 0.427, 0.323), (-0.3333, 0.427, -0.527), (-0.3333, 0.4522, 0.473), (-0.3333, 0.427, 0.323), (-0.3333, 0.4522, -0.527), (-0.3333, 0.427, 0.473), (-0.3333, 0.4522, 0.323)], [], [(6, 0, 5, 8), (5, 0, 1, 4), (8, 5, 2, 10), (6, 9, 1, 0), (1, 9, 11, 4), (2, 3, 7, 10), (10, 7, 11, 8), (9, 6, 8, 11), (11, 7, 3, 4), (5, 4, 3, 2)])
_uv = me_cube_005.uv_layers.new(name='UVMap')
_uv.uv.foreach_set('vector', [0.1667, 0.5, 0.2083, 0.5, 0.2083, 0.725, 0.1667, 0.725, 0.2083, 0.725, 0.2083, 0.5, 0.625, 0.3333, 0.7917, 0.725, 0.1667, 0.725, 0.2083, 0.725, 0.2083, 0.75, 0.1667, 0.75, 0.375, 0.2917, 0.625, 0.2917, 0.625, 0.3333, 0.375, 0.3333, 0.7917, 0.5, 0.8333, 0.5, 0.8333, 0.725, 0.7917, 0.725, 0.375, 0.9167, 0.625, 0.9167, 0.625, 0.9583, 0.375, 0.9583, 0.375, 0.9583, 0.625, 0.9583, 0.8333, 0.725, 0.1667, 0.725, 0.8333, 0.5, 0.1667, 0.5, 0.1667, 0.725, 0.8333, 0.725, 0.8333, 0.725, 0.8333, 0.75, 0.625, 0.9167, 0.7917, 0.725, 0.2083, 0.725, 0.7917, 0.725, 0.625, 0.9167, 0.2083, 0.75])
me_cube_005.materials.append(mat_fork_material)
me_cube_005.update()
me_plane = bpy.data.meshes.new('Plane')
me_plane.from_pydata([(-0.3137, -1.8, 5.682e-08), (-0.1882, -1.8, 5.682e-08), (0.1882, -1.8, 5.682e-08), (0.3137, -1.8, 5.682e-08), (0.3137, 2.3, -7.868e-08), (0.1882, 2.3, -7.868e-08), (-0.1882, 2.3, -7.868e-08), (-0.3137, 2.3, -7.868e-08)], [], [(0, 1, 6, 7), (2, 3, 4, 5)])
_uv = me_plane.uv_layers.new(name='UVMap')
_uv.uv.foreach_set('vector', [0.2, 0.0, 0.4, 0.0, 0.4, 1.0, 0.2, 1.0, 0.6, 0.0, 0.8, 0.0, 0.8, 1.0, 0.6, 1.0])
me_plane.materials.append(mat_material)
me_plane.update()

# ---- objects
ob_body = bpy.data.objects.new('Body', me_cube_001)
ob_wheel_right = bpy.data.objects.new('Wheel Right', me_cylinder)
ob_wheel_left = bpy.data.objects.new('Wheel Left', me_cylinder_001)
ob_sphere_back = bpy.data.objects.new('Sphere Back', me_icosphere)
ob_fork_bottom_right = bpy.data.objects.new('Fork Bottom Right', me_cube_002)
ob_forktop = bpy.data.objects.new('ForkTop', me_cube_003)
ob_fork_back = bpy.data.objects.new('Fork Back', me_cube_004)
ob_fork_bottom_left = bpy.data.objects.new('Fork Bottom Left', me_cube_005)
ob_plane = bpy.data.objects.new('Plane', me_plane)

# ---- transforms, parenting, visibility, modifiers, constraints
ob_body.location = (-0.0001702, 0.01423, 0.7569)
_m = ob_body.modifiers.new('Auto Smooth', 'NODES')
_m.node_group = ng_auto_smooth
_gi = [s.identifier for s in ng_auto_smooth.interface.items_tree if s.item_type == 'SOCKET' and s.in_out == 'INPUT']
_m[_gi[1]] = 0.5236  # Angle
ob_wheel_right.location = (0.3373, 0.1295, 0.2426)
_m = ob_wheel_right.modifiers.new('Auto Smooth', 'NODES')
_m.node_group = ng_auto_smooth
_gi = [s.identifier for s in ng_auto_smooth.interface.items_tree if s.item_type == 'SOCKET' and s.in_out == 'INPUT']
_m[_gi[1]] = 0.5236  # Angle
ob_wheel_left.location = (-0.3377, 0.1295, 0.2426)
_m = ob_wheel_left.modifiers.new('Auto Smooth', 'NODES')
_m.node_group = ng_auto_smooth
_gi = [s.identifier for s in ng_auto_smooth.interface.items_tree if s.item_type == 'SOCKET' and s.in_out == 'INPUT']
_m[_gi[1]] = 0.5236  # Angle
ob_sphere_back.location = (-0.0001702, -0.3055, 0.2426)
_m = ob_sphere_back.modifiers.new('Auto Smooth', 'NODES')
_m.node_group = ng_auto_smooth
_gi = [s.identifier for s in ng_auto_smooth.interface.items_tree if s.item_type == 'SOCKET' and s.in_out == 'INPUT']
_m[_gi[1]] = 0.5236  # Angle
ob_fork_bottom_right.location = (1.552e-09, 2.017, 0.008219)
ob_fork_bottom_right.rotation_euler = (1.571, -0.0, 0.0)
_m = ob_fork_bottom_right.modifiers.new('Auto Smooth', 'NODES')
_m.node_group = ng_auto_smooth
_gi = [s.identifier for s in ng_auto_smooth.interface.items_tree if s.item_type == 'SOCKET' and s.in_out == 'INPUT']
_m[_gi[1]] = 0.5236  # Angle
ob_forktop.location = (1.552e-09, 2.017, 0.008219)
ob_forktop.rotation_euler = (1.571, -0.0, 0.0)
_m = ob_forktop.modifiers.new('Auto Smooth', 'NODES')
_m.node_group = ng_auto_smooth
_gi = [s.identifier for s in ng_auto_smooth.interface.items_tree if s.item_type == 'SOCKET' and s.in_out == 'INPUT']
_m[_gi[1]] = 0.5236  # Angle
ob_fork_back.location = (1.552e-09, 2.017, 0.008219)
ob_fork_back.rotation_euler = (1.571, -0.0, 0.0)
_m = ob_fork_back.modifiers.new('Auto Smooth', 'NODES')
_m.node_group = ng_auto_smooth
_gi = [s.identifier for s in ng_auto_smooth.interface.items_tree if s.item_type == 'SOCKET' and s.in_out == 'INPUT']
_m[_gi[1]] = 0.5236  # Angle
ob_fork_bottom_left.location = (1.552e-09, 2.017, 0.008219)
ob_fork_bottom_left.rotation_euler = (1.571, -0.0, 0.0)
_m = ob_fork_bottom_left.modifiers.new('Auto Smooth', 'NODES')
_m.node_group = ng_auto_smooth
_gi = [s.identifier for s in ng_auto_smooth.interface.items_tree if s.item_type == 'SOCKET' and s.in_out == 'INPUT']
_m[_gi[1]] = 0.5236  # Angle
ob_plane.location = (-1.49e-08, 0.9566, 3.736)
ob_plane.rotation_euler = (1.571, -0.0, 0.0)
_m = ob_plane.modifiers.new('Solidify', 'SOLIDIFY')
_m.thickness = 0.07

# ---- collection membership
col_collection.objects.link(ob_body)
col_collection.objects.link(ob_wheel_right)
col_collection.objects.link(ob_wheel_left)
col_collection.objects.link(ob_sphere_back)
col_collection.objects.link(ob_fork_bottom_right)
col_collection.objects.link(ob_forktop)
col_collection.objects.link(ob_fork_back)
col_collection.objects.link(ob_fork_bottom_left)
col_collection.objects.link(ob_plane)

# ---- scene / render settings (as saved in the file)
scene.frame_start = 1; scene.frame_end = 250; scene.frame_set(1)
scene.render.engine = 'BLENDER_EEVEE_NEXT'
scene.cycles.sampling_pattern = 'TABULATED_SOBOL'
scene.cycles.use_light_tree = False
scene.view_settings.view_transform = 'Filmic'
bpy.context.view_layer.update()

# ---- added for rendering (the .blend has no active camera): camera
cam_auto = bpy.data.cameras.new('AutoCamera')
cam_auto.lens = 50.0
cam_auto.sensor_width = 36.0
cam_auto.clip_end = 1000.0
ob_auto_camera = bpy.data.objects.new('AutoCamera', cam_auto)
scene.collection.objects.link(ob_auto_camera)
ob_auto_camera.location = (6.20109, -6.40985, 8.0499)
ob_auto_camera.rotation_euler = (1.09748, -7.21219e-08, 0.694738)
scene.camera = ob_auto_camera
bpy.context.view_layer.update()
